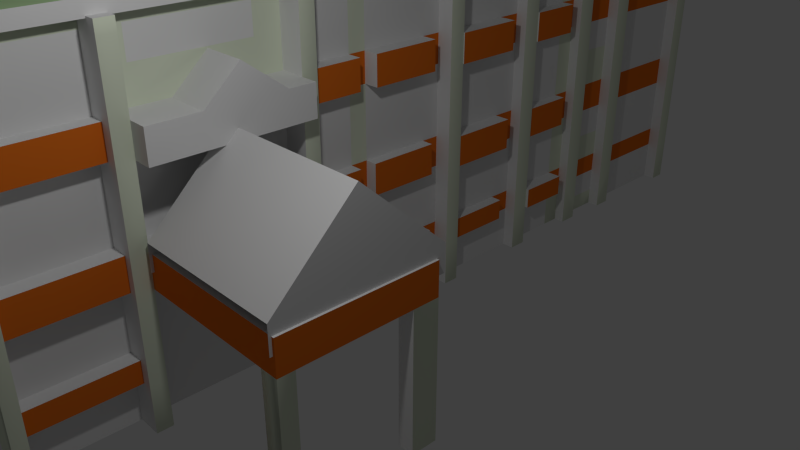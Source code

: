 # Source: agh.blend  (saved by Blender 2.76.0; exported with 4.5.12 LTS)
import bpy
from mathutils import Matrix  # noqa: F401  (used for matrix-valued properties, if any)

bpy.ops.wm.read_factory_settings(use_empty=True)
scene = bpy.context.scene
scene.name = 'Scene'

# ---- collections
col_collection_1 = bpy.data.collections.new('Collection 1'); scene.collection.children.link(col_collection_1)

# ---- materials (node trees are filled in below, after node groups)
mat_material = bpy.data.materials.new('Material')
mat_material.alpha_threshold = 0.0
mat_material.use_transparent_shadow = False
mat_material.roughness = 0.5
mat_material.line_color = (0.0, 0.0, 0.0, 1.0)
mat_dome2 = bpy.data.materials.new('dome2')
mat_dome2.alpha_threshold = 0.0
mat_dome2.use_transparent_shadow = False
mat_dome2.roughness = 0.5
mat_material_002 = bpy.data.materials.new('material.002')
mat_material_002.alpha_threshold = 0.0
mat_material_002.use_transparent_shadow = False
mat_material_002.roughness = 0.5
mat_material_002.line_color = (0.0, 0.0, 0.0, 1.0)
mat_agh = bpy.data.materials.new('agh')
mat_agh.alpha_threshold = 0.0
mat_agh.use_transparent_shadow = False
mat_agh.roughness = 0.5
mat_roof2 = bpy.data.materials.new('roof2')
mat_roof2.alpha_threshold = 0.0
mat_roof2.use_transparent_shadow = False
mat_roof2.roughness = 0.5
mat_roof3 = bpy.data.materials.new('roof3')
mat_roof3.alpha_threshold = 0.0
mat_roof3.use_transparent_shadow = False
mat_roof3.diffuse_color = (0.5603, 0.8, 0.4304, 1.0)
mat_roof3.roughness = 0.5
mat_material_1 = bpy.data.materials.new('material')
mat_material_1.alpha_threshold = 0.0
mat_material_1.use_transparent_shadow = False
mat_material_1.roughness = 0.5
mat_material_1.line_color = (0.0, 0.0, 0.0, 1.0)
mat_wall1 = bpy.data.materials.new('wall1')
mat_wall1.alpha_threshold = 0.0
mat_wall1.use_transparent_shadow = False
mat_wall1.diffuse_color = (0.8, 0.1746, 0.01597, 1.0)
mat_wall1.roughness = 0.5
mat_wall2 = bpy.data.materials.new('wall2')
mat_wall2.alpha_threshold = 0.0
mat_wall2.use_transparent_shadow = False
mat_wall2.diffuse_color = (0.7392, 0.8, 0.6398, 1.0)
mat_wall2.roughness = 0.5
mat_wall3 = bpy.data.materials.new('wall3')
mat_wall3.alpha_threshold = 0.0
mat_wall3.use_transparent_shadow = False
mat_wall3.roughness = 0.5
mat_win1 = bpy.data.materials.new('win1')
mat_win1.alpha_threshold = 0.0
mat_win1.use_transparent_shadow = False
mat_win1.roughness = 0.5
mat_win2 = bpy.data.materials.new('win2')
mat_win2.alpha_threshold = 0.0
mat_win2.use_transparent_shadow = False
mat_win2.roughness = 0.5
mat_win3 = bpy.data.materials.new('win3')
mat_win3.alpha_threshold = 0.0
mat_win3.use_transparent_shadow = False
mat_win3.roughness = 0.5
mat_door = bpy.data.materials.new('door')
mat_door.alpha_threshold = 0.0
mat_door.use_transparent_shadow = False
mat_door.roughness = 0.5
mat_win4 = bpy.data.materials.new('win4')
mat_win4.alpha_threshold = 0.0
mat_win4.use_transparent_shadow = False
mat_win4.roughness = 0.5
mat_win5 = bpy.data.materials.new('win5')
mat_win5.alpha_threshold = 0.0
mat_win5.use_transparent_shadow = False
mat_win5.roughness = 0.5
mat_dome1 = bpy.data.materials.new('dome1')
mat_dome1.alpha_threshold = 0.0
mat_dome1.use_transparent_shadow = False
mat_dome1.roughness = 0.5

# ---- material node trees

# ---- world
world_world = bpy.data.worlds.new('World'); scene.world = world_world
world_world.color = (0.05088, 0.05088, 0.05088)
world_world.use_sun_shadow = False
world_world.sun_shadow_jitter_overblur = 0.0
world_world.cycles.sampling_method = 'MANUAL'
world_world.cycles.sample_map_resolution = 256

# ---- cameras
cam_camera = bpy.data.cameras.new('Camera')
cam_camera.clip_end = 100.0
cam_camera.lens = 35.0
cam_camera.sensor_width = 32.0
cam_camera.sensor_height = 18.0
cam_camera.ortho_scale = 7.314
cam_camera.dof.focus_distance = 0.0
cam_camera.dof.aperture_fstop = 128.0

# ---- lights
light_lamp = bpy.data.lights.new('Lamp', 'POINT')
light_lamp.transmission_factor = 0.0
light_lamp.cutoff_distance = 30.0
light_lamp.energy = 100.0
light_lamp.shadow_buffer_clip_start = 1.001
light_lamp.shadow_soft_size = 0.1
light_lamp.shadow_maximum_resolution = 0.006
light_lamp.use_absolute_resolution = True
light_lamp.cycles.use_multiple_importance_sampling = False

# ---- meshes
me_cube_002 = bpy.data.meshes.new('Cube.002')
me_cube_002.from_pydata([(1.123, -0.6488, -0.01164), (2.379, -0.6488, -0.01164), (2.379, -0.4855, 0.4088), (1.123, -0.4855, 0.4088), (1.123, -0.311, -0.01164), (2.379, -0.311, -0.01164), (2.379, -0.6488, -0.1566), (1.123, -0.6488, -0.1566), (1.123, -0.4855, -0.1566), (2.379, -0.4855, -0.1566), (2.379, -0.311, -0.1566), (1.123, -0.311, -0.1566)], [], [(7, 0, 3, 4, 11, 8), (2, 1, 6, 9, 10, 5), (2, 3, 0, 1), (5, 4, 3, 2)])
me_cube_002.polygons.foreach_set('material_index', [1, 1, 1, 1])
_uv = me_cube_002.uv_layers.new(name='UVMap')
_uv.uv.foreach_set('vector', [0.7285, 0.4503, 0.7285, 0.3349, 0.8597, 0.0, 1.0, 0.3349, 1.0, 0.4503, 0.8597, 0.4503, 0.4261, 0.6645, -0.05929, 0.6929, -0.04255, 0.7024, 0.4913, 0.7017, 1.062, 0.701, 1.045, 0.6915, 1.032, 0.7348, 0.06888, 0.7485, 0.0625, 0.2652, 1.025, 0.2515, 0.07953, 0.3915, 0.8087, 0.4033, 0.7948, 0.5506, 0.06566, 0.5388])
me_cube_002.materials.append(mat_material)
me_cube_002.materials.append(mat_dome2)
me_cube_002.use_remesh_preserve_volume = False
me_cube_002.use_remesh_preserve_attributes = False
me_cube_002.use_mirror_vertex_groups = False
me_cube_002.update()
me_cube_001 = bpy.data.meshes.new('Cube.001')
me_cube_001.from_pydata([(1.0, 1.0, 1.0), (1.0, -1.0, 1.0), (-1.0, -1.0, 1.0), (-1.0, 1.0, 1.0), (1.0, -0.9718, 1.0), (-1.0, -0.9718, 1.0), (-1.0, -0.9345, 1.0), (1.0, -0.9345, 1.0), (-1.0, -0.7907, 1.0), (1.0, -0.7907, 1.0), (-1.0, -0.7511, 1.0), (1.0, -0.7511, 1.0), (-1.0, -0.7156, 1.0), (1.0, -0.7156, 1.0), (-1.0, -0.6806, 1.0), (1.0, -0.6806, 1.0), (-1.0, -0.377, 1.0), (1.0, -0.377, 1.0), (-1.0, -0.342, 1.0), (1.0, -0.342, 1.0), (-1.0, -0.2181, 1.0), (1.0, -0.2181, 1.0), (-1.0, -0.1765, 1.0), (1.0, -0.1765, 1.0), (-1.0, -0.02658, 1.0), (-1.0, 0.03369, 1.0), (-1.0, 0.07221, 1.0), (1.0, 0.07221, 1.0), (-1.0, 0.2368, 1.0), (1.0, 0.2368, 1.0), (-1.0, 0.2935, 1.0), (1.0, 0.2935, 1.0), (-1.0, 0.3374, 1.0), (1.0, 0.3374, 1.0), (-1.0, 0.4654, 1.0), (1.0, 0.4654, 1.0), (-1.0, 0.512, 1.0), (1.0, 0.512, 1.0), (-1.0, 0.5583, 1.0), (1.0, 0.5583, 1.0), (-1.0, 0.668, 1.202), (1.0, 0.668, 1.202), (-1.0, 0.7136, 1.0), (1.0, 0.7136, 1.0), (-1.0, 0.9593, 1.0), (1.0, 0.9593, 1.0), (1.0, 0.6387, 1.0), (-1.0, 0.6387, 1.0), (-1.0, -0.06436, 1.008), (1.0, -0.6084, 1.225), (-1.0, -0.6084, 1.225), (-1.0, -0.5312, 1.0), (1.0, -0.5312, 1.0), (-1.0, -0.4361, 1.0), (1.0, -0.4361, 1.0), (1.0, 1.0, 0.9224), (1.0, -1.0, 0.9224), (-1.0, -1.0, 0.9224), (-1.0, 1.0, 0.9224), (-1.0, -0.9718, 0.9224), (1.0, -0.9718, 0.9224), (1.0, -0.9345, 0.9224), (-1.0, -0.9345, 0.9224), (1.0, -0.7907, 0.9224), (-1.0, -0.7907, 0.9224), (1.0, -0.7511, 0.9224), (-1.0, -0.7511, 0.9224), (1.0, -0.7156, 0.9224), (-1.0, -0.7156, 0.9224), (1.0, -0.6806, 0.9224), (-1.0, -0.6806, 0.9224), (1.0, -0.377, 0.9224), (-1.0, -0.377, 0.9224), (1.0, -0.342, 0.9224), (-1.0, -0.342, 0.9224), (1.0, -0.2181, 0.9224), (-1.0, -0.2181, 0.9224), (1.0, -0.1765, 0.9224), (-1.0, -0.1765, 0.9224), (-1.0, -0.02658, 0.9224), (-1.0, 0.03369, 0.9224), (1.0, 0.07221, 0.9224), (-1.0, 0.07221, 0.9224), (1.0, 0.2368, 0.9224), (-1.0, 0.2368, 0.9224), (1.0, 0.2935, 0.9224), (-1.0, 0.2935, 0.9224), (1.0, 0.3374, 0.9224), (-1.0, 0.3374, 0.9224), (1.0, 0.4654, 0.9224), (-1.0, 0.4654, 0.9224), (1.0, 0.512, 0.9224), (-1.0, 0.512, 0.9224), (1.0, 0.5583, 0.9224), (-1.0, 0.5583, 0.9224), (1.0, 0.668, 0.9224), (-1.0, 0.668, 0.9224), (1.0, 0.7136, 0.9224), (-1.0, 0.7136, 0.9224), (1.0, 0.9593, 0.9224), (-1.0, 0.9593, 0.9224), (-1.0, 0.6387, 0.9224), (1.0, 0.6387, 0.9224), (-1.0, -0.06436, 0.9224), (-1.0, -0.6084, 0.9224), (1.0, -0.6084, 0.9224), (1.0, -0.5312, 0.9224), (-1.0, -0.5312, 0.9224), (1.0, -0.4361, 0.9224), (-1.0, -0.4361, 0.9224), (-0.9937, -0.1849, 1.069), (1.006, -0.1849, 1.069), (1.006, -0.0216, 1.49), (-0.9937, -0.0216, 1.49), (-0.9937, 0.1529, 1.069), (1.006, 0.1529, 1.069), (1.006, -0.1849, 0.9243), (-0.9937, -0.1849, 0.9243), (-0.9937, -0.0216, 0.9243), (1.006, -0.0216, 0.9243), (1.006, 0.1529, 0.9243), (-0.9937, 0.1529, 0.9243), (1.006, -0.1704, 0.9903), (1.006, 0.06679, 0.992), (1.006, 0.1269, 1.132), (1.006, -0.1602, 1.133)], [], [(4, 5, 2, 1), (56, 1, 2, 57), (117, 110, 113, 114, 121, 118), (7, 6, 5, 4), (9, 8, 6, 7), (11, 10, 8, 9), (13, 12, 10, 11), (15, 14, 12, 13), (49, 50, 14, 15), (19, 18, 16, 17), (21, 20, 18, 19), (29, 27, 81, 83, 85, 87, 89, 91, 93, 102, 95, 97, 99, 55, 0, 45, 43, 41, 46, 39, 37, 35, 33, 31), (23, 22, 20, 21), (29, 28, 26, 27), (31, 30, 28, 29), (33, 32, 30, 31), (35, 34, 32, 33), (37, 36, 34, 35), (39, 38, 36, 37), (46, 47, 38, 39), (43, 42, 40, 41), (45, 44, 42, 43), (0, 3, 44, 45), (112, 125, 124), (41, 40, 47, 46), (52, 51, 50, 49), (54, 53, 51, 52), (17, 16, 53, 54), (0, 55, 58, 3), (112, 113, 110, 111, 125), (44, 3, 58, 100, 98, 96, 101, 94, 92, 90, 88, 86, 84, 82, 80, 79, 103, 78, 76, 74, 72, 109, 107, 104, 70, 68, 66, 64, 62, 59, 57, 2, 5, 6, 8, 10, 12, 14, 50, 51, 53, 16, 18, 20, 22, 48, 24, 25, 26, 28, 30, 32, 34, 36, 38, 47, 40, 42), (115, 114, 113, 112, 124), (4, 1, 56, 60, 61, 63, 65, 67, 69, 105, 106, 108, 71, 73, 75, 77, 23, 21, 19, 17, 54, 52, 49, 15, 13, 11, 9, 7), (120, 123, 122, 116, 119), (124, 125, 111, 116, 122, 123, 120, 115)])
me_cube_001.polygons.foreach_set('material_index', [3, 2, 0, 3, 3, 3, 3, 3, 2, 3, 3, 2, 3, 3, 3, 3, 3, 3, 3, 3, 2, 3, 3, 2, 2, 2, 3, 3, 2, 2, 2, 2, 2, 2, 1])
_uv = me_cube_001.uv_layers.new(name='UVMap')
_uv.uv.foreach_set('vector', [0.0, 0.0, 1.0, 0.0, 1.0, 1.0, 0.0, 1.0, 0.9436, 0.2869, 0.9481, 0.4818, 0.1996, 0.6146, 0.1951, 0.4198, 0.5, 1.0, 0.933, 0.75, 0.933, 0.25, 0.5, 0.0, 0.06699, 0.25, 0.06699, 0.75, 0.0, 0.0, 1.0, 0.0, 1.0, 1.0, 0.0, 1.0, 0.0, 0.0, 1.0, 0.0, 1.0, 1.0, 0.0, 1.0, 0.0, 0.0, 1.0, 0.0, 1.0, 1.0, 0.0, 1.0, 0.0, 0.0, 1.0, 0.0, 1.0, 1.0, 0.0, 1.0, 0.0, 0.0, 1.0, 0.0, 1.0, 1.0, 0.0, 1.0, -0.004364, 0.7886, 0.9443, 0.7628, 0.9425, 0.336, -0.006155, 0.3619, 0.0, 0.0, 1.0, 0.0, 1.0, 1.0, 0.0, 1.0, 0.0, 0.0, 1.0, 0.0, 1.0, 1.0, 0.0, 1.0, -0.2816, 0.8421, -0.6182, 0.8421, -0.6182, 0.3326, -0.2816, 0.3326, -0.1656, 0.3326, -0.07593, 0.3326, 0.1859, 0.3326, 0.2812, 0.3326, 0.3759, 0.3326, 0.5403, 0.3326, 0.6001, 0.3326, 0.6933, 0.3326, 1.196, 0.3326, 1.279, 0.3326, 1.279, 0.8421, 1.196, 0.8421, 0.6933, 0.8421, 0.6001, 2.166, 0.5403, 0.8421, 0.3759, 0.8421, 0.2812, 0.8421, 0.1859, 0.8421, -0.07593, 0.8421, -0.1656, 0.8421, 0.0, 0.0, 1.0, 0.0, 1.0, 1.0, 0.0, 1.0, 0.0, 0.0, 1.0, 0.0, 1.0, 1.0, 0.0, 1.0, 0.0, 0.0, 1.0, 0.0, 1.0, 1.0, 0.0, 1.0, 0.0, 0.0, 1.0, 0.0, 1.0, 1.0, 0.0, 1.0, 0.0, 0.0, 1.0, 0.0, 1.0, 1.0, 0.0, 1.0, 0.0, 0.0, 1.0, 0.0, 1.0, 1.0, 0.0, 1.0, 0.0, 0.0, 1.0, 0.0, 1.0, 1.0, 0.0, 1.0, 0.0, 0.0, 1.0, 0.0, 1.0, 1.0, 0.0, 1.0, 1.04, 0.6349, -0.1357, 0.6544, -0.1396, 0.5161, 1.036, 0.4965, 0.0, 0.0, 1.0, 0.0, 1.0, 1.0, 0.0, 1.0, 0.0, 0.0, 1.0, 0.0, 1.0, 1.0, 0.0, 1.0, 1.013, 0.9756, 0.01387, 1.024, -0.01322, 0.02441, 0.9635, 0.6775, 0.2136, 0.673, 0.2146, 0.5981, 0.9645, 0.6026, 0.7964, 0.3654, 0.7964, 0.792, 0.2402, 0.792, 0.2402, 0.3654, 0.0, 0.0, 1.0, 0.0, 1.0, 1.0, 0.0, 1.0, 0.0, 0.0, 1.0, 0.0, 1.0, 1.0, 0.0, 1.0, 0.139, 0.8745, 0.1386, 0.5098, 0.8886, 0.4864, 0.889, 0.8511, 0.9739, 0.8667, 0.04547, 0.86, 0.04702, 0.4089, 0.9754, 0.4156, 0.9752, 0.484, 0.2032, 0.02036, 0.2032, 0.0, 0.2733, 0.0, 0.2733, 0.02036, 0.2733, 0.1432, 0.2733, 0.166, 0.2733, 0.1806, 0.2733, 0.2208, 0.2733, 0.244, 0.2733, 0.2673, 0.2733, 0.3313, 0.2733, 0.3532, 0.2733, 0.3816, 0.2733, 0.4639, 0.2733, 0.4832, 0.2733, 0.5133, 0.2733, 0.5322, 0.2733, 0.5883, 0.2733, 0.609, 0.2733, 0.671, 0.2733, 0.6885, 0.2733, 0.718, 0.2733, 0.7656, 0.2733, 0.8042, 0.2733, 0.8403, 0.2733, 0.8578, 0.2733, 0.8755, 0.2733, 0.8953, 0.2733, 0.9673, 0.2733, 0.9859, 0.2733, 1.0, 0.2032, 1.0, 0.2032, 0.9859, 0.2032, 0.9673, 0.2032, 0.8953, 0.2032, 0.8755, 0.2032, 0.8578, 0.2032, 0.8403, 0.0, 0.8042, 0.2032, 0.7656, 0.2032, 0.718, 0.2032, 0.6885, 0.2032, 0.671, 0.2032, 0.609, 0.2032, 0.5883, 0.1961, 0.5322, 0.2032, 0.5133, 0.2032, 0.4832, 0.2032, 0.4639, 0.2032, 0.3816, 0.2032, 0.3532, 0.2032, 0.3313, 0.2032, 0.2673, 0.2032, 0.244, 0.2032, 0.2208, 0.2032, 0.1806, 0.02118, 0.166, 0.2032, 0.1432, 0.1923, 0.1707, 0.9422, 0.2057, 0.938, 0.9212, 0.1881, 0.8861, 0.1917, 0.2772, -0.6935, 0.3601, -0.7793, 0.3601, -0.7793, -0.04417, -0.6935, -0.04417, -0.5798, -0.04417, -0.1417, -0.04417, -0.02097, -0.04417, 0.08711, -0.04417, 0.1939, -0.04417, 0.4138, -0.04417, 0.6488, -0.04417, 0.9386, -0.04417, 1.119, -0.04417, 1.225, -0.04417, 1.603, -0.04417, 1.729, -0.04417, 1.729, 0.3601, 1.603, 0.3601, 1.225, 0.3601, 1.119, 0.3601, 0.9386, 0.3601, 0.6488, 0.3601, 0.4138, 1.532, 0.1939, 0.3601, 0.08711, 0.3601, -0.02097, 0.3601, -0.1417, 0.3601, -0.5798, 0.3601, 1.0, 0.1689, 0.9388, 0.1259, 0.9404, 0.007236, 1.0, 0.0, 1.0, 0.08166, 0.9611, 0.8032, 0.0634, 0.8088, -0.01405, 0.4962, -0.01405, -0.2149, 0.03121, 0.1089, 0.7731, 0.1173, 1.042, -0.2149, 1.042, 0.4962])
me_cube_001.materials.append(mat_material_002)
me_cube_001.materials.append(mat_agh)
me_cube_001.materials.append(mat_roof2)
me_cube_001.materials.append(mat_roof3)
me_cube_001.use_remesh_preserve_volume = False
me_cube_001.use_remesh_preserve_attributes = False
me_cube_001.use_mirror_vertex_groups = False
me_cube_001.update()
me_cube = bpy.data.meshes.new('Cube')
me_cube.from_pydata([(1.0, 1.0, -1.0), (1.0, -1.0, -1.0), (-1.0, -1.0, -1.0), (-1.0, 1.0, -1.0), (1.0, 1.0, 0.8567), (1.0, -1.0, 0.8567), (-1.0, -1.0, 0.8567), (-1.0, 1.0, 0.8567), (1.0, 1.0, 0.5095), (1.0, -1.0, 0.5095), (-1.0, -1.0, 0.5095), (-1.0, 1.0, 0.5095), (1.0, 1.0, 0.3374), (1.0, -1.0, 0.3374), (-1.0, -1.0, 0.3374), (-1.0, 1.0, 0.3374), (1.0, 1.0, -0.08008), (1.0, -1.0, -0.08008), (-1.0, -1.0, -0.08008), (-1.0, 1.0, -0.08008), (1.0, 1.0, -0.2618), (1.0, -1.0, -0.2618), (-1.0, -1.0, -0.2618), (-1.0, 1.0, -0.2618), (1.0, -0.9718, -1.0), (-1.0, -0.9718, -1.0), (1.0, -0.9718, 0.8567), (1.0, -0.9718, 0.5095), (1.0, -0.9718, 0.3374), (1.0, -0.9718, -0.08008), (1.0, -0.9718, -0.2618), (-1.0, -0.9345, -1.0), (1.0, -0.9345, -1.0), (1.0, -0.9345, 0.8567), (1.0, -0.9345, 0.5095), (1.0, -0.9345, 0.3374), (1.0, -0.9345, -0.08008), (1.0, -0.9345, -0.2618), (-1.0, -0.7907, -1.0), (1.0, -0.7907, -1.0), (1.0, -0.7907, 0.8567), (1.0, -0.7907, 0.5095), (1.0, -0.7907, 0.3374), (1.0, -0.7907, -0.08008), (1.0, -0.7907, -0.2618), (-1.0, -0.7511, -1.0), (1.0, -0.7511, -1.0), (1.0, -0.7511, 0.8567), (1.0, -0.7511, 0.5095), (1.0, -0.7511, 0.3374), (1.0, -0.7511, -0.08008), (1.0, -0.7511, -0.2618), (-1.0, -0.7156, -1.0), (1.0, -0.7156, -1.0), (1.0, -0.7156, 0.8567), (1.0, -0.7156, 0.5095), (1.0, -0.7156, 0.3374), (1.0, -0.7156, -0.08008), (1.0, -0.7156, -0.2618), (-1.0, -0.6806, -1.0), (1.0, -0.6806, -1.0), (1.0, -0.6806, 0.8567), (1.0, -0.6806, 0.5095), (1.0, -0.6806, 0.3374), (1.0, -0.6806, -0.08008), (1.0, -0.6806, -0.2618), (-1.0, -0.377, -1.0), (1.0, -0.377, -1.0), (1.0, -0.377, 0.8567), (1.0, -0.377, 0.5095), (1.0, -0.377, 0.3374), (1.0, -0.377, -0.08008), (1.0, -0.377, -0.2618), (-1.0, -0.342, -1.0), (1.0, -0.342, -1.0), (1.0, -0.342, 0.8567), (1.0, -0.342, 0.5095), (1.0, -0.342, 0.3374), (1.0, -0.342, -0.08008), (1.0, -0.342, -0.2618), (-1.0, -0.2181, -1.0), (1.0, -0.2181, -1.0), (1.0, -0.2181, 0.8567), (1.0, -0.2181, 0.5095), (1.0, -0.2181, 0.3374), (1.0, -0.2181, -0.08008), (1.0, -0.2181, -0.2618), (-1.0, -0.1765, -1.0), (-1.0, -0.1765, 1.0), (1.0, -0.1765, -1.0), (1.0, -0.1765, 1.0), (1.0, -0.1765, 0.8567), (1.0, -0.1765, 0.5095), (1.0, -0.1765, 0.3374), (1.0, -0.1765, -0.08008), (1.0, -0.1765, -0.2618), (-1.0, -0.02658, -1.0), (-1.0, -0.02658, 1.0), (1.0, -0.02658, -1.0), (1.0, -0.02658, 1.0), (1.0, -0.02658, 0.8567), (1.0, -0.02658, 0.5095), (1.0, -0.02658, 0.3374), (1.0, -0.02658, -0.08008), (1.0, -0.02658, -0.2618), (-1.0, 0.03369, -1.0), (-1.0, 0.03369, 1.0), (1.0, 0.03369, -1.0), (1.0, 0.03369, 1.0), (1.0, 0.03369, 0.8567), (1.0, 0.03369, 0.5095), (1.0, 0.03369, 0.3374), (1.0, 0.03369, -0.08008), (1.0, 0.03369, -0.2618), (-1.0, 0.07221, -1.0), (-1.0, 0.07221, 1.0), (1.0, 0.07221, -1.0), (1.0, 0.07221, 1.0), (1.0, 0.07221, 0.8567), (1.0, 0.07221, 0.5095), (1.0, 0.07221, 0.3374), (1.0, 0.07221, -0.08008), (1.0, 0.07221, -0.2618), (-1.0, 0.2368, -1.0), (1.0, 0.2368, -1.0), (1.0, 0.2368, 0.8567), (1.0, 0.2368, 0.5095), (1.0, 0.2368, 0.3374), (1.0, 0.2368, -0.08008), (1.0, 0.2368, -0.2618), (-1.0, 0.2935, -1.0), (1.0, 0.2935, -1.0), (1.0, 0.2935, 0.8567), (1.0, 0.2935, 0.5095), (1.0, 0.2935, 0.3374), (1.0, 0.2935, -0.08008), (1.0, 0.2935, -0.2618), (-1.0, 0.3374, -1.0), (1.0, 0.3374, -1.0), (1.0, 0.3374, 0.8567), (1.0, 0.3374, 0.5095), (1.0, 0.3374, 0.3374), (1.0, 0.3374, -0.08008), (1.0, 0.3374, -0.2618), (-1.0, 0.4654, -1.0), (1.0, 0.4654, -1.0), (1.0, 0.4654, 0.8567), (1.0, 0.4654, 0.5095), (1.0, 0.4654, 0.3374), (1.0, 0.4654, -0.08008), (1.0, 0.4654, -0.2618), (-1.0, 0.512, -1.0), (1.0, 0.512, -1.0), (1.0, 0.512, 0.8567), (1.0, 0.512, 0.5095), (1.0, 0.512, 0.3374), (1.0, 0.512, -0.08008), (1.0, 0.512, -0.2618), (-1.0, 0.5583, -1.0), (1.0, 0.5583, -1.0), (1.0, 0.5583, 0.8567), (1.0, 0.5583, 0.5095), (1.0, 0.5583, 0.3374), (1.0, 0.5583, -0.08008), (1.0, 0.5583, -0.2618), (-1.0, 0.668, -1.0), (1.0, 0.668, -1.0), (1.0, 0.668, 0.8567), (1.0, 0.668, 0.5095), (1.0, 0.668, 0.3374), (1.0, 0.668, -0.08008), (1.0, 0.668, -0.2618), (-1.0, 0.7136, -1.0), (1.0, 0.7136, -1.0), (1.0, 0.7136, 0.8567), (1.0, 0.7136, 0.5095), (1.0, 0.7136, 0.3374), (1.0, 0.7136, -0.08008), (1.0, 0.7136, -0.2618), (-1.0, 0.9593, -1.0), (1.0, 0.9593, -1.0), (1.0, 0.9593, 0.8567), (1.0, 0.9593, 0.5095), (1.0, 0.9593, 0.3374), (1.0, 0.9593, -0.08008), (1.0, 0.9593, -0.2618), (1.0, 0.6387, -1.0), (1.0, 0.6387, 0.8567), (1.0, 0.6387, 0.5095), (1.0, 0.6387, 0.3374), (1.0, 0.6387, -0.08008), (1.0, 0.6387, -0.2618), (-1.0, 0.6387, -1.0), (1.0, -0.06436, -1.0), (1.0, -0.06436, 1.008), (1.0, -0.06436, 0.8567), (1.0, -0.06436, 0.5095), (1.0, -0.06436, 0.3374), (1.0, -0.06436, -0.08008), (1.0, -0.06436, -0.2618), (-1.0, -0.06436, -1.0), (-1.0, -0.06436, 1.008), (1.0, -0.6084, -1.0), (1.0, -0.6084, 0.8567), (1.0, -0.6084, 0.5095), (1.0, -0.6084, 0.3374), (1.0, -0.6084, -0.08008), (1.0, -0.6084, -0.2618), (-1.0, -0.6084, -1.0), (-1.0, -0.5312, -1.0), (1.0, -0.5312, -1.0), (1.0, -0.5312, 0.8567), (1.0, -0.5312, 0.6856), (1.0, -0.5312, 0.3374), (1.0, -0.5312, -0.08008), (1.0, -0.5312, -0.2618), (-1.0, -0.4361, -1.0), (1.0, -0.4361, -1.0), (1.0, -0.4361, 0.8567), (1.0, -0.4361, 0.5095), (1.0, -0.4361, 0.3374), (1.0, -0.4361, -0.08008), (1.0, -0.4361, -0.2618), (1.0, 1.0, -0.6173), (1.0, -1.0, -0.6173), (-1.0, -1.0, -0.6173), (-1.0, 1.0, -0.6173), (1.0, -0.9718, -0.6173), (1.0, -0.9345, -0.6173), (1.0, -0.7907, -0.6173), (1.0, -0.7511, -0.6173), (1.0, -0.7156, -0.6173), (1.0, -0.377, -0.6173), (1.0, -0.342, -0.6173), (1.0, -0.2181, -0.6173), (1.0, -0.1765, -0.6173), (1.0, -0.02658, -0.6173), (1.0, 0.03369, -0.6173), (1.0, 0.07221, -0.6173), (1.0, 0.2368, -0.6173), (1.0, 0.2935, -0.6173), (1.0, 0.3374, -0.6173), (1.0, 0.4654, -0.6173), (1.0, 0.512, -0.6173), (1.0, 0.5583, -0.6173), (1.0, 0.668, -0.6173), (1.0, 0.7136, -0.6173), (1.0, 0.9593, -0.6173), (1.0, 0.6387, -0.6173), (1.0, -0.06436, -0.6173), (1.0, -0.9718, -0.7432), (1.0, -0.9345, -0.7432), (1.0, -0.7907, -0.7432), (1.0, -0.7511, -0.7432), (1.0, -0.7156, -0.7432), (1.0, -0.377, -0.7432), (1.0, -0.342, -0.7432), (1.0, -0.2181, -0.7432), (1.0, -0.1765, -0.7432), (1.0, -0.02658, -0.7432), (1.0, 0.03369, -0.7432), (1.0, 0.07221, -0.7432), (1.0, 0.2368, -0.7432), (1.0, 0.2935, -0.7432), (1.0, 0.3374, -0.7432), (1.0, 0.4654, -0.7432), (1.0, 0.512, -0.7432), (1.0, 0.5583, -0.7432), (1.0, 0.668, -0.7432), (1.0, 0.7136, -0.7432), (1.0, 0.9593, -0.7432), (1.0, 0.6387, -0.7432), (1.0, -0.06436, -0.7432), (1.0, 1.0, -0.7432), (1.0, -1.0, -0.7432), (-1.0, -1.0, -0.7432), (-1.0, 1.0, -0.7432), (1.0, -0.7907, 0.6604), (1.0, -0.9345, 0.6638), (1.0, -0.7907, 0.1137), (1.0, -0.9345, 0.1178), (1.0, -0.7907, -0.4621), (1.0, -0.9345, -0.4573), (1.0, -0.7907, -0.9354), (1.0, -0.9345, -0.9329), (1.0, 0.5583, 0.6806), (1.0, 0.668, 0.6752), (1.0, 0.6387, 0.6767), (1.0, 0.6387, 0.1513), (1.0, 0.668, 0.1499), (1.0, 0.5583, 0.155), (1.0, 0.6387, -0.447), (1.0, 0.668, -0.4481), (1.0, 0.5583, -0.4438), (1.0, 0.668, -0.8964), (1.0, 0.5583, -0.8925), (1.0, 0.6387, -0.8953), (1.0, 1.0, 0.9224), (1.0, -1.0, 0.9224), (-1.0, -1.0, 0.9224), (-1.0, 1.0, 0.9224), (-1.0, -0.9718, 0.9224), (1.0, -0.9718, 0.9224), (1.0, -0.9345, 0.9224), (-1.0, -0.9345, 0.9224), (1.0, -0.7907, 0.9224), (-1.0, -0.7907, 0.9224), (1.0, -0.7511, 0.9224), (-1.0, -0.7511, 0.9224), (1.0, -0.7156, 0.9224), (-1.0, -0.7156, 0.9224), (1.0, -0.6806, 0.9224), (-1.0, -0.6806, 0.9224), (1.0, -0.377, 0.9224), (-1.0, -0.377, 0.9224), (1.0, -0.342, 0.9224), (-1.0, -0.342, 0.9224), (1.0, -0.2181, 0.9224), (-1.0, -0.2181, 0.9224), (1.0, -0.1765, 0.9224), (-1.0, -0.1765, 0.9224), (1.0, -0.02658, 0.9224), (-1.0, -0.02658, 0.9224), (1.0, 0.03369, 0.9224), (-1.0, 0.03369, 0.9224), (1.0, 0.07221, 0.9224), (-1.0, 0.07221, 0.9224), (1.0, 0.2368, 0.9224), (-1.0, 0.2368, 0.9224), (1.0, 0.2935, 0.9224), (-1.0, 0.2935, 0.9224), (1.0, 0.3374, 0.9224), (-1.0, 0.3374, 0.9224), (1.0, 0.4654, 0.9224), (-1.0, 0.4654, 0.9224), (1.0, 0.512, 0.9224), (-1.0, 0.512, 0.9224), (1.0, 0.5583, 0.9224), (-1.0, 0.5583, 0.9224), (1.0, 0.668, 0.9224), (-1.0, 0.668, 0.9224), (1.0, 0.7136, 0.9224), (-1.0, 0.7136, 0.9224), (1.0, 0.9593, 0.9224), (-1.0, 0.9593, 0.9224), (-1.0, 0.6387, 0.9224), (1.0, 0.6387, 0.9224), (-1.0, -0.06436, 0.9224), (1.0, -0.06436, 0.9224), (-1.0, -0.6084, 0.9224), (1.0, -0.6084, 0.9224), (1.0, -0.5312, 0.9224), (-1.0, -0.5312, 0.9224), (1.0, -0.4361, 0.9224), (-1.0, -0.4361, 0.9224), (1.078, -0.9718, -1.0), (1.078, -1.0, -1.0), (1.078, -1.0, 0.8567), (1.078, -0.9718, -0.7432), (1.078, -0.9718, -0.08008), (1.078, -0.9718, -0.2618), (1.078, -0.9718, 0.3374), (1.078, -0.9718, 0.5095), (1.078, -0.9718, 0.8567), (1.078, -0.9718, 0.9224), (1.078, -0.9718, -0.6173), (1.078, -1.0, 0.9224), (1.103, -0.7156, -1.0), (1.103, -0.7511, -1.0), (1.103, -0.7511, 0.9224), (1.103, -0.7511, 0.8567), (1.103, -0.7511, 0.5095), (1.103, -0.7511, 0.3374), (1.103, -0.7511, -0.08008), (1.103, -0.7511, -0.2618), (1.103, -0.7511, -0.7432), (1.103, -0.7156, -0.7432), (1.103, -0.7156, -0.08008), (1.103, -0.7156, -0.2618), (1.103, -0.7156, 0.3374), (1.103, -0.7156, 0.5095), (1.103, -0.7156, 0.8567), (1.103, -0.7156, 0.9224), (1.103, -0.7511, -0.6173), (1.103, -0.7156, -0.6173), (1.1, -0.9718, -0.7432), (1.1, -0.9718, -1.0), (1.1, -1.0, 0.8567), (1.1, -1.0, -1.0), (1.1, -0.9718, -0.08008), (1.1, -0.9718, -0.2618), (1.1, -0.9718, 0.3374), (1.1, -0.9718, 0.5095), (1.1, -0.9718, 0.8567), (1.1, -0.9718, 0.9224), (1.1, -0.9718, -0.6173), (1.1, -1.0, 0.9224), (1.189, -0.342, -1.0), (1.189, -0.377, -1.0), (1.189, -0.377, -0.7432), (1.189, -0.377, -0.08008), (1.189, -0.377, -0.2618), (1.189, -0.377, 0.3374), (1.189, -0.377, 0.5095), (1.189, -0.377, 0.8567), (1.189, -0.377, 0.9224), (1.189, -0.342, 0.9224), (1.189, -0.342, 0.8567), (1.189, -0.342, 0.5095), (1.189, -0.342, 0.3374), (1.189, -0.342, -0.08008), (1.189, -0.342, -0.2618), (1.189, -0.342, -0.7432), (1.189, -0.377, -0.6173), (1.189, -0.342, -0.6173), (1.174, -0.7511, -0.7432), (1.174, -0.7511, -1.0), (1.174, -0.7511, -0.08008), (1.174, -0.7511, -0.2618), (1.174, -0.7511, 0.3374), (1.174, -0.7511, 0.5095), (1.174, -0.7511, 0.8567), (1.174, -0.7511, 0.9224), (1.174, -0.7156, -1.0), (1.174, -0.7156, -0.7432), (1.174, -0.7156, -0.08008), (1.174, -0.7156, -0.2618), (1.174, -0.7156, 0.3374), (1.174, -0.7156, 0.5095), (1.174, -0.7156, 0.8567), (1.174, -0.7156, 0.9224), (1.174, -0.7511, -0.6173), (1.174, -0.7156, -0.6173), (1.177, -0.9718, -0.7432), (1.177, -0.9718, -1.0), (1.177, -1.0, -0.6173), (1.177, -1.0, -0.2618), (1.177, -1.0, -0.08008), (1.177, -1.0, 0.3374), (1.177, -1.0, 0.5095), (1.177, -1.0, 0.8567), (1.177, -1.0, -1.0), (1.177, -0.9718, -0.08008), (1.177, -0.9718, -0.2618), (1.177, -0.9718, 0.3374), (1.177, -0.9718, 0.5095), (1.177, -0.9718, 0.8567), (1.177, -0.9718, 0.9224), (1.177, -1.0, -0.7432), (1.177, -0.9718, -0.6173), (1.177, -1.0, 0.9224), (1.16, -0.9345, 0.5095), (1.16, -0.9718, 0.5095), (1.16, -0.9345, 0.3374), (1.16, -0.9718, 0.3374), (1.16, -0.7907, 0.5095), (1.16, -0.7907, 0.3374), (1.16, -0.7511, 0.5095), (1.16, -0.7511, 0.3374), (1.276, -0.9718, -0.7432), (1.276, -0.9718, -1.0), (1.276, -1.0, -0.6173), (1.276, -1.0, -0.2618), (1.276, -1.0, -0.08008), (1.276, -1.0, 0.3374), (1.276, -1.0, 0.5095), (1.276, -1.0, 0.8567), (1.276, -1.0, -1.0), (1.276, -0.9718, -0.08008), (1.276, -0.9718, -0.2618), (1.276, -0.9718, 0.3374), (1.276, -0.9718, 0.5095), (1.276, -0.9718, 0.8567), (1.276, -0.9718, 0.9224), (1.276, -1.0, -0.7432), (1.276, -0.9718, -0.6173), (1.276, -1.0, 0.9224), (1.281, -0.7511, -0.7432), (1.281, -0.7511, -1.0), (1.281, -0.7511, -0.08008), (1.281, -0.7511, -0.2618), (1.281, -0.7511, 0.3374), (1.281, -0.7511, 0.5095), (1.281, -0.7511, 0.8567), (1.281, -0.7511, 0.9224), (1.281, -0.7156, -1.0), (1.281, -0.7156, -0.7432), (1.281, -0.7156, -0.08008), (1.281, -0.7156, -0.2618), (1.281, -0.7156, 0.3374), (1.281, -0.7156, 0.5095), (1.281, -0.7156, 0.8567), (1.281, -0.7156, 0.9224), (1.281, -0.7511, -0.6173), (1.281, -0.7156, -0.6173), (1.289, -0.342, -1.0), (1.289, -0.377, -1.0), (1.289, -0.377, -0.7432), (1.289, -0.377, -0.08008), (1.289, -0.377, -0.2618), (1.289, -0.377, 0.5095), (1.289, -0.377, 0.3374), (1.289, -0.377, 0.9224), (1.289, -0.377, 0.8567), (1.289, -0.342, 0.9224), (1.289, -0.342, 0.8567), (1.289, -0.342, 0.5095), (1.289, -0.342, 0.3374), (1.289, -0.342, -0.08008), (1.289, -0.342, -0.2618), (1.289, -0.342, -0.7432), (1.289, -0.377, -0.6173), (1.289, -0.342, -0.6173), (1.197, -0.9345, -0.08008), (1.197, -0.9718, -0.08008), (1.197, -0.9345, -0.2618), (1.197, -0.9718, -0.2618), (1.197, -0.7907, -0.08008), (1.197, -0.7907, -0.2618), (1.197, -0.7511, -0.08008), (1.197, -0.7511, -0.2618), (1.175, -0.7511, -0.6173), (1.175, -0.7907, -0.6173), (1.175, -0.9345, -0.6173), (1.175, -0.9718, -0.6173), (1.175, -0.9718, -0.7432), (1.175, -0.7511, -0.7432), (1.175, -0.9345, -0.7432), (1.175, -0.7907, -0.7432), (1.0, -0.6084, 0.6938), (1.0, -0.4361, 0.6928), (1.0, -0.6806, 0.6942), (1.0, -0.5312, 0.6933), (1.492, -0.6806, 0.5095), (1.492, -0.7156, 0.5095), (1.492, -0.6806, 0.3374), (1.492, -0.7156, 0.3374), (1.492, -0.6084, 0.5095), (1.492, -0.6084, 0.3374), (1.492, -0.377, 0.5095), (1.492, -0.377, 0.3374), (1.492, -0.5312, 0.6856), (1.492, -0.5312, 0.3374), (1.492, -0.4361, 0.5095), (1.492, -0.4361, 0.3374), (3.056, -0.6806, -0.08008), (3.056, -0.7156, -0.08008), (3.056, -0.6806, -0.2618), (3.056, -0.7156, -0.2618), (3.056, -0.6084, -0.08008), (3.056, -0.6084, -0.2618), (3.056, -0.377, -0.08008), (3.056, -0.377, -0.2618), (3.056, -0.5312, -0.08008), (3.056, -0.5312, -0.2618), (3.056, -0.4361, -0.08008), (3.056, -0.4361, -0.2618), (2.858, -0.7156, -0.2618), (2.856, -0.6806, -0.2618), (2.872, -0.377, -0.2618), (2.874, -0.4361, -0.2618), (3.056, -0.6806, -1.059), (3.056, -0.7156, -1.059), (2.856, -0.6806, -1.059), (2.858, -0.7156, -1.059), (3.056, -0.377, -1.036), (3.056, -0.4361, -1.036), (2.874, -0.4361, -1.036), (2.872, -0.377, -1.036), (1.171, -0.2181, 0.5095), (1.171, -0.342, 0.5095), (1.171, -0.2181, 0.3374), (1.171, -0.342, 0.3374), (1.151, -0.2181, -0.08008), (1.151, -0.342, -0.08008), (1.151, -0.2181, -0.2618), (1.151, -0.342, -0.2618), (1.128, -0.2181, -0.6173), (1.128, -0.342, -0.6173), (1.128, -0.342, -0.7432), (1.128, -0.2181, -0.7432), (1.0, -0.01298, 0.5095), (1.0, -0.008207, -0.2618), (1.0, -0.01429, 0.8567), (1.0, -0.008088, -0.6173), (1.0, -0.009705, -0.08008), (1.0, -0.01454, 0.9224), (1.0, -0.01138, 0.3374), (1.0, -0.008252, -0.7432), (1.0, -0.005433, -1.0), (1.183, -0.06436, 0.5095), (1.183, -0.1765, 0.5095), (1.183, -0.06436, 0.3374), (1.183, -0.1765, 0.3374), (1.183, -0.01298, 0.5095), (1.183, -0.02658, 0.5095), (1.183, -0.01138, 0.3374), (1.183, -0.02658, 0.3374), (1.14, -0.06436, -0.08008), (1.14, -0.1765, -0.08008), (1.14, -0.06436, -0.2618), (1.14, -0.1765, -0.2618), (1.14, -0.009705, -0.08008), (1.14, -0.02658, -0.08008), (1.14, -0.008207, -0.2618), (1.14, -0.02658, -0.2618), (1.13, -0.02658, -0.6173), (1.13, -0.06436, -0.6173), (1.13, -0.008088, -0.6173), (1.13, -0.1765, -0.6173), (1.13, -0.1765, -0.7432), (1.13, -0.06436, -0.7432), (1.13, -0.008252, -0.7432), (1.13, -0.02658, -0.7432), (1.194, 0.07221, -1.0), (1.194, 0.03369, -1.0), (1.194, 0.03369, 0.9224), (1.194, 0.03369, 0.8567), (1.194, 0.03369, 0.5095), (1.194, 0.03369, 0.3374), (1.194, 0.03369, -0.08008), (1.194, 0.03369, -0.2618), (1.194, 0.03369, -0.7432), (1.194, 0.07221, -0.7432), (1.194, 0.07221, -0.08008), (1.194, 0.07221, -0.2618), (1.194, 0.07221, 0.3374), (1.194, 0.07221, 0.5095), (1.194, 0.07221, 0.8567), (1.194, 0.07221, 0.9224), (1.194, 0.03369, -0.6173), (1.194, 0.07221, -0.6173), (1.205, 0.2368, 0.5095), (1.205, 0.07221, 0.5095), (1.205, 0.2368, 0.3374), (1.205, 0.07221, 0.3374), (1.192, 0.2368, -0.08008), (1.192, 0.07221, -0.08008), (1.192, 0.2368, -0.2618), (1.192, 0.07221, -0.2618), (1.138, 0.2368, -0.6173), (1.138, 0.07221, -0.6173), (1.138, 0.07221, -0.7432), (1.138, 0.2368, -0.7432), (1.146, 0.3374, -1.0), (1.146, 0.2935, -1.0), (1.146, 0.2935, -0.7432), (1.146, 0.2935, -0.08008), (1.146, 0.2935, -0.2618), (1.146, 0.2935, 0.3374), (1.146, 0.2935, 0.5095), (1.146, 0.2935, 0.8567), (1.146, 0.2935, 0.9224), (1.146, 0.3374, 0.9224), (1.146, 0.3374, 0.8567), (1.146, 0.3374, 0.5095), (1.146, 0.3374, 0.3374), (1.146, 0.3374, -0.08008), (1.146, 0.3374, -0.2618), (1.146, 0.3374, -0.7432), (1.146, 0.2935, -0.6173), (1.146, 0.3374, -0.6173), (1.161, 0.4654, 0.5095), (1.161, 0.3374, 0.5095), (1.161, 0.4654, 0.3374), (1.161, 0.3374, 0.3374), (1.139, 0.4654, -0.08008), (1.139, 0.3374, -0.08008), (1.139, 0.4654, -0.2618), (1.139, 0.3374, -0.2618), (1.182, 0.4654, -0.6173), (1.182, 0.3374, -0.6173), (1.182, 0.3374, -0.7432), (1.182, 0.4654, -0.7432), (1.129, 0.5583, -1.0), (1.129, 0.512, -1.0), (1.129, 0.512, 0.9224), (1.129, 0.512, 0.8567), (1.129, 0.512, 0.5095), (1.129, 0.512, 0.3374), (1.129, 0.512, -0.08008), (1.129, 0.512, -0.2618), (1.129, 0.512, -0.7432), (1.129, 0.5583, -0.8925), (1.129, 0.5583, -0.08008), (1.129, 0.5583, -0.2618), (1.129, 0.5583, 0.155), (1.129, 0.5583, 0.5095), (1.129, 0.5583, 0.3374), (1.129, 0.5583, 0.6806), (1.129, 0.5583, 0.9224), (1.129, 0.5583, 0.8567), (1.129, 0.512, -0.6173), (1.129, 0.5583, -0.4438), (1.129, 0.5583, -0.6173), (1.129, 0.5583, -0.7432), (1.145, 0.7136, -1.0), (1.145, 0.668, -1.0), (1.145, 0.668, 0.9224), (1.145, 0.668, 0.8567), (1.145, 0.668, 0.6752), (1.145, 0.668, 0.5095), (1.145, 0.668, 0.3374), (1.145, 0.668, 0.1499), (1.145, 0.668, -0.08008), (1.145, 0.668, -0.2618), (1.145, 0.668, -0.8964), (1.145, 0.7136, -0.7432), (1.145, 0.7136, -0.08008), (1.145, 0.7136, -0.2618), (1.145, 0.7136, 0.3374), (1.145, 0.7136, 0.5095), (1.145, 0.7136, 0.8567), (1.145, 0.7136, 0.9224), (1.145, 0.668, -0.4481), (1.145, 0.668, -0.6173), (1.145, 0.7136, -0.6173), (1.145, 0.668, -0.7432), (1.152, 1.0, 0.5095), (1.152, 1.0, 0.8567), (1.152, 1.0, 0.3374), (1.152, 1.0, -0.08008), (1.152, 1.0, -0.2618), (1.152, 1.0, -0.6173), (1.152, 1.0, -1.0), (1.152, 0.9593, -1.0), (1.152, 0.9593, 0.9224), (1.152, 0.9593, 0.8567), (1.152, 0.9593, 0.5095), (1.152, 0.9593, 0.3374), (1.152, 0.9593, -0.08008), (1.152, 0.9593, -0.2618), (1.152, 0.9593, -0.7432), (1.152, 1.0, -0.7432), (1.152, 0.9593, -0.6173), (1.152, 1.0, 0.9224)], [], [(24, 1, 2, 25), (273, 0, 3, 276), (297, 4, 7, 300), (9, 5, 6, 10), (30, 29, 359, 360), (13, 9, 10, 14), (4, 8, 11, 7), (17, 13, 14, 18), (8, 12, 15, 11), (21, 17, 18, 22), (12, 16, 19, 15), (224, 21, 22, 225), (302, 298, 366, 364), (16, 20, 23, 19), (229, 228, 523, 522), (30, 37, 515, 516), (227, 250, 525, 524), (41, 34, 451, 455), (37, 44, 518, 515), (32, 24, 25, 31), (39, 32, 31, 38), (36, 29, 514, 513), (28, 35, 453, 454), (252, 253, 526, 528), (50, 43, 517, 519), (230, 229, 522, 521), (250, 251, 527, 525), (513, 514, 516, 515, 518, 520, 519, 517), (282, 37, 30, 227, 228, 229, 230, 51, 44, 281), (451, 452, 454, 453, 456, 458, 457, 455), (43, 36, 513, 517), (46, 39, 38, 45), (53, 46, 45, 52), (231, 58, 378, 384), (47, 48, 371, 370), (46, 53, 367, 368), (307, 47, 370, 369), (51, 230, 383, 374), (72, 71, 551, 552, 559), (529, 531, 61, 203, 211, 218, 68, 313, 353, 351, 350, 311, 309, 54, 55, 62, 204, 212, 219, 530, 532), (60, 53, 52, 59), (202, 60, 59, 208), (215, 222, 560, 556, 554), (71, 72, 401, 400), (67, 74, 397, 398), (233, 79, 411, 414), (78, 77, 409, 410), (77, 76, 408, 409), (74, 67, 66, 73), (81, 74, 73, 80), (83, 82, 75, 76), (83, 76, 570, 569), (85, 84, 77, 78), (86, 85, 573, 575), (234, 86, 79, 233), (235, 95, 86, 234), (95, 94, 85, 86), (94, 93, 84, 85), (93, 92, 83, 84), (110, 109, 323, 586, 583, 581), (89, 81, 80, 87), (581, 101, 595, 594), (112, 111, 587, 585), (272, 259, 613, 611), (272, 258, 89, 193, 98, 589, 588, 259), (94, 95, 601, 599), (321, 348, 319, 91, 195, 100, 583, 586), (193, 89, 87, 200, 96, 105, 107, 589, 98), (116, 107, 105, 114), (117, 115, 106, 108), (118, 325, 629, 628), (323, 109, 617, 616), (119, 118, 628, 627), (261, 238, 631, 623), (120, 119, 627, 626), (239, 129, 122, 238), (121, 122, 639, 637), (128, 127, 120, 121), (119, 120, 635, 633), (126, 125, 118, 119), (124, 116, 114, 123), (131, 124, 123, 130), (133, 132, 125, 126), (134, 133, 126, 127), (135, 134, 127, 128), (136, 135, 128, 129), (240, 136, 129, 239), (264, 241, 661, 659), (139, 331, 653, 654), (134, 135, 647, 649), (131, 138, 644, 645), (240, 263, 646, 660), (138, 131, 130, 137), (145, 138, 137, 144), (147, 146, 139, 140), (147, 140, 663, 662), (149, 148, 141, 142), (149, 142, 667, 666), (242, 150, 143, 241), (243, 157, 150, 242), (157, 156, 149, 150), (156, 155, 148, 149), (155, 154, 147, 148), (154, 153, 146, 147), (152, 145, 144, 151), (159, 152, 151, 158), (244, 293, 693, 694), (155, 156, 680, 679), (164, 163, 684, 685), (154, 155, 679, 678), (159, 295, 683, 674), (268, 245, 248, 244, 267, 271), (293, 291, 292, 171, 191, 164), (190, 163, 164, 191, 171, 170), (290, 288, 289, 169, 189, 162), (188, 161, 162, 189, 169, 168), (167, 339, 346, 337, 160, 187), (186, 159, 158, 192), (173, 166, 165, 172), (169, 289, 703, 702), (269, 246, 716, 707), (294, 166, 697, 706), (176, 175, 711, 710), (170, 171, 705, 704), (247, 185, 178, 246), (185, 184, 177, 178), (184, 183, 176, 177), (183, 182, 175, 176), (182, 181, 174, 175), (180, 173, 172, 179), (0, 180, 179, 3), (181, 182, 728, 727), (180, 0, 724, 725), (343, 181, 727, 726), (297, 343, 726, 735), (166, 186, 192, 165), (206, 64, 545, 549), (210, 202, 208, 209), (217, 210, 209, 216), (71, 221, 555, 551), (545, 546, 548, 547, 550, 554, 556, 552, 551, 555, 553, 549), (69, 68, 218, 530, 219), (67, 217, 216, 66), (296, 294, 268, 271, 267, 295), (185, 247, 734, 731), (270, 247, 246, 269), (177, 176, 710, 708), (157, 243, 692, 681), (266, 243, 242, 265), (242, 241, 671, 670), (133, 134, 649, 650), (263, 240, 239, 262), (239, 238, 641, 640), (107, 116, 614, 615), (258, 235, 234, 257), (256, 257, 580, 579), (79, 78, 410, 411), (54, 309, 382, 381), (253, 230, 521, 526), (228, 227, 524, 523), (526, 521, 522, 523, 524, 525, 527, 528), (274, 224, 225, 275), (20, 223, 226, 23), (1, 274, 275, 2), (374, 383, 431, 418), (255, 67, 398, 399), (81, 257, 256, 74), (89, 258, 257, 81), (194, 99, 108, 106, 97, 201), (627, 628, 629, 616, 617, 618, 619, 620, 621, 630, 622, 615, 614, 623, 631, 625, 624, 626), (124, 262, 261, 116), (131, 263, 262, 124), (138, 264, 659, 644), (145, 265, 264, 138), (152, 266, 265, 145), (687, 689, 691, 690, 676, 677, 678, 679, 680, 681, 692, 682, 675, 674, 683, 695, 694, 693, 685, 684, 686, 688), (711, 712, 713, 698, 699, 700, 701, 702, 703, 704, 705, 714, 715, 717, 706, 697, 696, 707, 716, 709, 708, 710), (180, 270, 269, 173), (718, 719, 735, 726, 727, 728, 729, 730, 731, 734, 732, 725, 724, 733, 723, 722, 721, 720), (223, 273, 276, 226), (278, 277, 40, 33), (280, 279, 42, 35), (282, 281, 44, 37), (284, 283, 252, 251), (287, 285, 161, 188, 168, 286), (288, 290, 163, 190, 170, 289), (291, 293, 244, 248, 245, 292), (296, 295, 159, 186, 166, 294), (287, 286, 167, 187, 160, 285), (247, 270, 732, 734), (181, 343, 341, 174), (175, 174, 712, 711), (163, 290, 686, 684), (153, 335, 333, 146), (146, 333, 331, 139), (661, 658, 657, 656, 655, 654, 653, 652, 651, 650, 649, 647, 648, 660, 646, 645, 644, 659), (132, 329, 327, 125), (125, 327, 325, 118), (109, 110, 618, 617), (101, 196, 590, 595), (82, 317, 315, 75), (402, 400, 498, 501), (53, 254, 376, 367), (48, 41, 455, 457), (35, 42, 456, 453), (49, 48, 457, 458), (14, 10, 6, 299, 301, 304, 306, 308, 310, 312, 349, 352, 354, 314, 316, 318, 320, 347, 322, 324, 326, 328, 330, 332, 334, 336, 338, 345, 340, 342, 344, 300, 7, 11, 15, 19, 23, 226, 276, 3, 179, 172, 165, 192, 158, 151, 144, 137, 130, 123, 114, 105, 96, 200, 87, 80, 73, 66, 216, 209, 208, 59, 52, 45, 38, 31, 25, 2, 275, 225, 22, 18), (5, 298, 299, 6), (227, 30, 360, 365), (92, 93, 593, 591), (199, 95, 235, 249, 236, 584, 582, 104), (201, 88, 90, 194), (325, 117, 108, 99, 194, 90, 319, 348, 321, 586, 323), (27, 26, 363, 362), (1, 24, 355, 356), (26, 302, 364, 363), (29, 28, 361, 359), (250, 227, 365, 358), (28, 27, 362, 361), (24, 250, 358, 355), (55, 54, 381, 380), (48, 49, 372, 371), (58, 57, 377, 378), (49, 50, 373, 372), (230, 253, 375, 383), (57, 56, 379, 377), (50, 51, 374, 373), (309, 307, 369, 382), (56, 55, 380, 379), (253, 46, 368, 375), (254, 231, 384, 376), (385, 395, 449, 433), (365, 360, 390, 395), (358, 365, 395, 385), (356, 355, 386, 388), (360, 359, 389, 390), (359, 361, 391, 389), (361, 362, 392, 391), (364, 366, 396, 394), (362, 363, 393, 392), (363, 364, 394, 393), (355, 358, 385, 386), (72, 232, 413, 401), (74, 256, 412, 397), (232, 255, 399, 413), (70, 71, 400, 402), (69, 70, 402, 403), (256, 233, 414, 412), (75, 315, 406, 407), (68, 69, 403, 404), (76, 75, 407, 408), (313, 68, 404, 405), (315, 313, 405, 406), (417, 418, 480, 479), (384, 378, 426, 432), (367, 376, 424, 423), (368, 367, 423, 416), (383, 375, 415, 431), (378, 377, 425, 426), (369, 370, 421, 422), (376, 384, 432, 424), (375, 368, 416, 415), (377, 379, 427, 425), (382, 369, 422, 430), (373, 374, 418, 417), (379, 380, 428, 427), (372, 373, 417, 419), (380, 381, 429, 428), (371, 372, 419, 420), (381, 382, 430, 429), (370, 371, 420, 421), (437, 436, 462, 463), (390, 389, 442, 443), (386, 385, 433, 434), (389, 391, 444, 442), (391, 392, 445, 444), (394, 396, 450, 447), (392, 393, 446, 445), (393, 394, 447, 446), (298, 5, 357, 387, 440, 450, 396, 366), (5, 9, 13, 17, 21, 224, 274, 1, 356, 388, 441, 448, 435, 436, 437, 438, 439, 440, 387, 357), (395, 390, 443, 449), (388, 386, 434, 441), (47, 307, 305, 303, 302, 26, 33, 40), (27, 28, 454, 452), (42, 49, 458, 456), (34, 27, 452, 451), (471, 472, 473, 476, 466, 465, 464, 463, 462, 461, 474, 467, 460, 459, 475, 469, 468, 470), (447, 450, 476, 473), (445, 446, 472, 471), (438, 437, 463, 464), (446, 447, 473, 472), (439, 438, 464, 465), (435, 448, 474, 461), (440, 439, 465, 466), (449, 443, 469, 475), (441, 434, 460, 467), (433, 449, 475, 459), (443, 442, 468, 469), (434, 433, 459, 460), (448, 441, 467, 474), (442, 444, 470, 468), (436, 435, 461, 462), (450, 440, 466, 476), (444, 445, 471, 470), (490, 491, 492, 484, 483, 482, 481, 479, 480, 493, 477, 478, 485, 486, 494, 488, 487, 489), (424, 432, 494, 486), (425, 427, 489, 487), (419, 417, 479, 481), (430, 422, 484, 492), (427, 428, 490, 489), (420, 419, 481, 482), (428, 429, 491, 490), (421, 420, 482, 483), (429, 430, 492, 491), (422, 421, 483, 484), (418, 431, 493, 480), (416, 423, 485, 478), (432, 426, 488, 494), (423, 424, 486, 485), (415, 416, 478, 477), (431, 415, 477, 493), (426, 425, 487, 488), (512, 509, 508, 507, 506, 505, 504, 502, 503, 500, 501, 498, 499, 511, 497, 496, 495, 510), (413, 399, 497, 511), (405, 404, 503, 502), (408, 407, 505, 506), (412, 414, 512, 510), (409, 408, 506, 507), (406, 405, 502, 504), (410, 409, 507, 508), (411, 410, 508, 509), (404, 403, 500, 503), (398, 397, 495, 496), (397, 412, 510, 495), (399, 398, 496, 497), (401, 413, 511, 499), (400, 401, 499, 498), (414, 411, 509, 512), (403, 402, 501, 500), (407, 406, 504, 505), (278, 33, 26, 27, 34, 41, 48, 47, 40, 277), (44, 51, 520, 518), (51, 50, 519, 520), (29, 30, 516, 514), (280, 35, 28, 29, 36, 43, 50, 49, 42, 279), (251, 252, 528, 527), (284, 251, 250, 24, 32, 39, 46, 253, 252, 283), (63, 56, 57, 64, 206, 214, 221, 71, 70, 220, 213, 205), (533, 534, 536, 535, 538, 542, 544, 540, 539, 543, 541, 537), (56, 63, 535, 536), (212, 204, 62, 55, 534, 533, 537, 541), (220, 70, 540, 544), (69, 219, 212, 541, 543, 539), (63, 205, 538, 535), (205, 213, 542, 538), (70, 69, 539, 540), (213, 220, 544, 542), (55, 56, 536, 534), (58, 65, 558, 557), (207, 215, 554, 550), (222, 72, 559, 560), (65, 207, 550, 547, 558), (57, 58, 557, 548, 546), (64, 57, 546, 545), (221, 214, 553, 555), (214, 206, 549, 553), (564, 563, 561, 562), (557, 558, 563, 564), (556, 560, 567, 566), (548, 557, 564, 562), (558, 547, 561, 563), (547, 548, 562, 561), (567, 568, 565, 566), (552, 556, 566, 565), (560, 559, 568, 567), (559, 552, 565, 568), (571, 569, 570, 572), (76, 77, 572, 570), (77, 84, 571, 572), (84, 83, 569, 571), (575, 573, 574, 576), (85, 78, 574, 573), (78, 79, 576, 574), (79, 86, 575, 576), (580, 577, 578, 579), (257, 234, 577, 580), (234, 233, 578, 577), (233, 256, 579, 578), (92, 91, 319, 317, 82, 83), (581, 587, 111, 110), (588, 589, 107, 260), (590, 591, 593, 592, 597, 596, 594, 595), (581, 583, 100, 195, 91, 92, 196, 101), (582, 584, 237, 113), (585, 587, 102, 197, 93, 94, 198, 103), (584, 588, 260, 237), (585, 582, 113, 112), (196, 92, 591, 590), (587, 581, 594, 596), (102, 587, 596, 597), (197, 102, 597, 592), (93, 197, 592, 593), (598, 599, 601, 600, 605, 604, 602, 603), (585, 103, 603, 602), (103, 198, 598, 603), (198, 94, 599, 598), (104, 582, 604, 605), (199, 104, 605, 600), (582, 585, 602, 604), (95, 199, 600, 601), (606, 607, 609, 610, 611, 613, 612, 608), (588, 584, 608, 612), (235, 258, 610, 609), (236, 249, 607, 606), (259, 588, 612, 613), (249, 235, 609, 607), (258, 272, 611, 610), (584, 236, 606, 608), (325, 323, 616, 629), (113, 237, 630, 621), (110, 111, 619, 618), (116, 261, 623, 614), (111, 112, 620, 619), (238, 122, 625, 631), (122, 121, 624, 625), (112, 113, 621, 620), (237, 260, 622, 630), (121, 120, 626, 624), (260, 107, 615, 622), (634, 632, 633, 635), (120, 127, 634, 635), (126, 119, 633, 632), (127, 126, 632, 634), (638, 636, 637, 639), (122, 129, 638, 639), (128, 121, 637, 636), (129, 128, 636, 638), (643, 640, 641, 642), (262, 239, 640, 643), (238, 261, 642, 641), (261, 262, 643, 642), (135, 136, 648, 647), (132, 133, 650, 651), (331, 329, 652, 653), (140, 139, 654, 655), (329, 132, 651, 652), (136, 240, 660, 648), (141, 140, 655, 656), (142, 141, 656, 657), (241, 143, 658, 661), (263, 131, 645, 646), (143, 142, 657, 658), (664, 662, 663, 665), (140, 141, 665, 663), (141, 148, 664, 665), (148, 147, 662, 664), (668, 666, 667, 669), (142, 143, 669, 667), (143, 150, 668, 669), (150, 149, 666, 668), (673, 670, 671, 672), (264, 265, 673, 672), (265, 242, 670, 673), (241, 264, 672, 671), (293, 164, 685, 693), (337, 335, 676, 690), (156, 157, 681, 680), (162, 161, 687, 688), (290, 162, 688, 686), (266, 152, 675, 682), (243, 266, 682, 692), (295, 267, 695, 683), (161, 285, 689, 687), (160, 337, 690, 691), (267, 244, 694, 695), (285, 160, 691, 689), (335, 153, 677, 676), (152, 159, 674, 675), (153, 154, 678, 677), (245, 268, 717, 715), (268, 294, 706, 717), (174, 341, 713, 712), (339, 167, 699, 698), (292, 245, 715, 714), (166, 173, 696, 697), (286, 168, 701, 700), (341, 339, 698, 713), (173, 269, 707, 696), (168, 169, 702, 701), (246, 178, 709, 716), (171, 292, 714, 705), (167, 286, 700, 699), (178, 177, 708, 709), (289, 170, 704, 703), (182, 183, 729, 728), (183, 184, 730, 729), (184, 185, 731, 730), (270, 180, 725, 732), (273, 223, 20, 16, 12, 8, 4, 297, 735, 719, 718, 720, 721, 722, 723, 733, 724, 0), (532, 530, 218, 211, 203, 61, 531, 529), (65, 58, 231, 254, 53, 60, 202, 210, 217, 67, 255, 232, 72, 222, 215, 207)])
me_cube.polygons.foreach_set('use_smooth', [0, 0, 1, 0, 0, 0, 0, 0, 0, 0, 0, 0, 0, 0, 0, 0, 0, 0, 0, 0, 0, 0, 0, 0, 0, 0, 0, 0, 0, 0, 0, 0, 0, 0, 0, 0, 0, 0, 0, 1, 0, 0, 0, 0, 0, 0, 0, 0, 0, 0, 0, 0, 0, 0, 0, 1, 0, 1, 0, 0, 0, 0, 0, 0, 0, 0, 1, 0, 0, 0, 0, 0, 0, 0, 0, 0, 0, 0, 0, 0, 0, 0, 0, 0, 0, 0, 0, 0, 0, 0, 0, 0, 0, 0, 0, 0, 0, 0, 0, 1, 0, 1, 0, 1, 0, 0, 0, 0, 0, 0, 0, 0, 0, 0, 0, 0, 1, 0, 0, 0, 0, 0, 0, 0, 0, 0, 0, 0, 0, 0, 0, 0, 0, 0, 0, 0, 0, 0, 0, 0, 0, 1, 0, 0, 0, 0, 0, 0, 0, 0, 0, 0, 0, 0, 0, 0, 0, 0, 0, 0, 0, 0, 0, 0, 0, 0, 0, 1, 0, 1, 0, 0, 0, 0, 1, 1, 1, 0, 1, 0, 0, 0, 0, 0, 1, 1, 1, 1, 0, 0, 1, 0, 0, 1, 1, 1, 1, 1, 0, 0, 1, 0, 0, 0, 0, 0, 0, 1, 0, 0, 0, 0, 0, 0, 0, 0, 0, 0, 0, 0, 0, 0, 0, 0, 0, 0, 0, 0, 0, 0, 0, 0, 0, 0, 0, 0, 0, 0, 0, 0, 0, 0, 0, 0, 0, 0, 0, 0, 0, 0, 0, 0, 0, 0, 0, 0, 0, 0, 0, 0, 0, 0, 0, 0, 0, 0, 0, 0, 0, 0, 0, 1, 0, 0, 0, 0, 0, 0, 0, 1, 1, 0, 0, 1, 0, 0, 0, 1, 0, 0, 1, 0, 1, 1, 1, 0, 0, 0, 0, 0, 1, 0, 1, 1, 0, 1, 0, 0, 0, 0, 0, 0, 0, 0, 0, 0, 0, 0, 0, 0, 0, 0, 0, 1, 0, 0, 0, 0, 0, 0, 0, 0, 0, 0, 0, 0, 0, 0, 0, 0, 0, 0, 0, 0, 0, 0, 0, 0, 1, 0, 0, 0, 0, 0, 0, 0, 0, 0, 0, 0, 0, 0, 0, 0, 0, 0, 0, 0, 0, 0, 1, 1, 1, 0, 1, 0, 1, 0, 0, 0, 0, 0, 0, 0, 0, 0, 0, 0, 0, 1, 0, 0, 0, 0, 0, 0, 0, 0, 0, 0, 0, 0, 0, 0, 0, 0, 0, 0, 0, 0, 0, 0, 0, 0, 0, 0, 0, 0, 0, 0, 0, 0, 0, 0, 0, 0, 0, 0, 0, 0, 0, 0, 0, 0, 0, 0, 0, 0, 0, 0, 0, 0, 0, 0, 0, 0, 0, 0, 0, 0, 0, 0, 0, 0, 0, 0, 0, 0, 0, 0, 0, 0, 0, 0, 0, 0, 0, 0, 0, 0, 0, 0, 0, 0, 0, 0, 0, 0, 0, 0, 0, 0, 0, 0, 0, 0, 0, 0, 0, 0, 0, 0, 0, 0, 0, 0, 0, 0, 0, 1, 0, 0])
me_cube.polygons.foreach_set('material_index', [0, 3, 2, 3, 0, 1, 3, 3, 1, 1, 3, 3, 0, 1, 0, 0, 0, 0, 0, 0, 0, 0, 0, 0, 0, 0, 0, 1, 3, 1, 0, 0, 0, 0, 0, 0, 0, 0, 1, 2, 0, 0, 0, 0, 0, 0, 0, 0, 0, 0, 8, 0, 8, 0, 8, 2, 1, 2, 1, 3, 0, 0, 3, 0, 9, 0, 2, 0, 0, 0, 0, 0, 0, 0, 0, 9, 0, 9, 0, 9, 0, 0, 3, 1, 3, 1, 3, 0, 0, 0, 0, 0, 0, 0, 8, 0, 8, 0, 8, 2, 1, 2, 1, 2, 0, 0, 0, 0, 0, 0, 0, 1, 4, 1, 4, 1, 2, 0, 0, 0, 0, 0, 0, 0, 3, 1, 3, 1, 3, 0, 0, 0, 0, 0, 0, 0, 10, 0, 0, 0, 1, 2, 0, 4, 0, 1, 0, 0, 1, 0, 0, 1, 0, 0, 1, 0, 0, 0, 0, 0, 1, 1, 3, 3, 0, 0, 8, 2, 0, 2, 9, 3, 0, 8, 2, 2, 2, 3, 2, 1, 5, 5, 5, 5, 2, 2, 2, 2, 4, 0, 2, 0, 0, 2, 2, 2, 2, 2, 0, 0, 2, 0, 0, 0, 0, 0, 3, 2, 0, 0, 9, 0, 0, 0, 0, 0, 0, 0, 0, 0, 0, 0, 0, 0, 0, 0, 0, 0, 0, 0, 0, 0, 0, 0, 0, 0, 0, 0, 0, 0, 0, 0, 0, 0, 0, 0, 0, 0, 0, 0, 0, 0, 0, 0, 0, 0, 0, 0, 0, 0, 0, 0, 0, 0, 0, 0, 0, 0, 0, 0, 0, 2, 0, 0, 0, 0, 0, 0, 0, 2, 2, 0, 0, 2, 0, 0, 0, 2, 0, 0, 2, 0, 2, 2, 2, 0, 0, 0, 0, 0, 2, 0, 2, 2, 0, 2, 0, 0, 0, 0, 0, 0, 0, 0, 0, 0, 0, 0, 0, 0, 0, 0, 0, 2, 0, 0, 0, 0, 0, 0, 0, 0, 0, 0, 0, 0, 0, 0, 0, 0, 0, 3, 0, 0, 0, 3, 0, 3, 10, 10, 0, 10, 0, 10, 0, 0, 0, 0, 0, 0, 0, 0, 0, 1, 0, 0, 0, 0, 0, 0, 2, 2, 2, 0, 2, 0, 2, 1, 0, 0, 0, 1, 0, 0, 0, 1, 0, 0, 0, 2, 1, 3, 1, 9, 3, 9, 1, 1, 0, 0, 0, 0, 0, 1, 0, 0, 0, 0, 0, 0, 0, 1, 0, 0, 0, 0, 0, 0, 0, 0, 0, 0, 0, 0, 0, 0, 0, 0, 0, 0, 1, 0, 0, 0, 1, 0, 0, 0, 1, 0, 0, 0, 0, 0, 0, 0, 0, 0, 0, 0, 0, 0, 0, 1, 0, 0, 0, 1, 0, 0, 0, 1, 0, 0, 0, 0, 0, 0, 0, 0, 0, 0, 0, 0, 0, 0, 0, 0, 0, 0, 0, 0, 0, 0, 0, 0, 0, 0, 0, 0, 0, 0, 0, 0, 0, 0, 0, 0, 0, 2, 6, 7])
_uv = me_cube.uv_layers.new(name='UVMap')
_uv.uv.foreach_set('vector', [0.0, 0.0, 1.0, 0.0, 1.0, 1.0, 0.0, 1.0, 0.2185, 0.7322, 0.2185, 0.4415, 0.9018, 0.4415, 0.9018, 0.7322, 0.0, 0.0, 1.0, 0.0, 1.0, 1.0, 0.0, 1.0, 0.1702, 0.7892, 0.1702, 0.3845, 0.8739, 0.3845, 0.8739, 0.7892, 0.0, 0.0, 1.0, 0.0, 1.0, 1.0, 0.0, 1.0, 0.0, 0.0, 1.0, 0.0, 1.0, 1.0, 0.0, 1.0, 0.08709, 0.8524, 0.08709, 0.4253, 0.8297, 0.4253, 0.8297, 0.8524, 0.8259, 0.1834, 0.8259, 0.6152, 0.2014, 0.6152, 0.2014, 0.1834, 0.0, 0.0, 1.0, 0.0, 1.0, 1.0, 0.0, 1.0, 0.0, 0.0, 1.0, 0.0, 1.0, 1.0, 0.0, 1.0, 0.8733, 0.3661, 0.8733, 0.7798, 0.2751, 0.7798, 0.2751, 0.3661, 0.1801, 0.6012, 0.1801, 0.2391, 0.7948, 0.2391, 0.7948, 0.6012, 0.0, 0.0, 1.0, 0.0, 1.0, 1.0, 0.0, 1.0, 0.0, 0.0, 1.0, 0.0, 1.0, 1.0, 0.0, 1.0, 0.0, 0.0, 1.0, 0.0, 1.0, 1.0, 0.0, 1.0, 0.0, 0.0, 1.0, 0.0, 1.0, 1.0, 0.0, 1.0, 0.0, 0.0, 1.0, 0.0, 1.0, 1.0, 0.0, 1.0, 0.0, 0.0, 1.0, 0.0, 1.0, 1.0, 0.0, 1.0, 0.0, 0.0, 1.0, 0.0, 1.0, 1.0, 0.0, 1.0, 0.0, 0.0, 1.0, 0.0, 1.0, 1.0, 0.0, 1.0, 0.0, 0.0, 1.0, 0.0, 1.0, 1.0, 0.0, 1.0, 0.0, 0.0, 1.0, 0.0, 1.0, 1.0, 0.0, 1.0, 0.0, 0.0, 1.0, 0.0, 1.0, 1.0, 0.0, 1.0, 0.0, 0.0, 1.0, 0.0, 1.0, 1.0, 0.0, 1.0, 0.0, 0.0, 1.0, 0.0, 1.0, 1.0, 0.0, 1.0, 0.0, 0.0, 1.0, 0.0, 1.0, 1.0, 0.0, 1.0, 0.0, 0.0, 1.0, 0.0, 1.0, 1.0, 0.0, 1.0, 0.5, 1.0, 0.8536, 0.8536, 1.0, 0.5, 0.8536, 0.1464, 0.5, 0.0, 0.1464, 0.1464, 0.0, 0.5, 0.1464, 0.8536, 0.2763, 0.4914, 0.2763, 1.076, 0.1593, 1.076, 0.1593, 0.01241, 0.2763, 0.01241, 0.7276, 0.01241, 0.8519, 0.01241, 0.8519, 1.076, 0.7276, 1.076, 0.7276, 0.4768, 0.5, 1.0, 0.8536, 0.8536, 1.0, 0.5, 0.8536, 0.1464, 0.5, 0.0, 0.1464, 0.1464, 0.0, 0.5, 0.1464, 0.8536, 0.0, 0.0, 1.0, 0.0, 1.0, 1.0, 0.0, 1.0, 0.0, 0.0, 1.0, 0.0, 1.0, 1.0, 0.0, 1.0, 0.0, 0.0, 1.0, 0.0, 1.0, 1.0, 0.0, 1.0, 0.0, 0.0, 1.0, 0.0, 1.0, 1.0, 0.0, 1.0, 0.0, 0.0, 1.0, 0.0, 1.0, 1.0, 0.0, 1.0, 0.0, 0.0, 1.0, 0.0, 1.0, 1.0, 0.0, 1.0, 0.0, 0.0, 1.0, 0.0, 1.0, 1.0, 0.0, 1.0, 0.0, 0.0, 1.0, 0.0, 1.0, 1.0, 0.0, 1.0, 0.5, 1.0, 0.9755, 0.6545, 0.7939, 0.09549, 0.2061, 0.09549, 0.02447, 0.6545, 0.5, 1.0, 0.6474, 0.9778, 0.7817, 0.9131, 0.8909, 0.8117, 0.9654, 0.6827, 0.9986, 0.5374, 0.9875, 0.3887, 0.933, 0.25, 0.8401, 0.1335, 0.7169, 0.04952, 0.5745, 0.005585, 0.4255, 0.005585, 0.2831, 0.04952, 0.1599, 0.1335, 0.06699, 0.25, 0.01254, 0.3887, 0.001398, 0.5374, 0.03456, 0.6827, 0.1091, 0.8117, 0.2183, 0.9131, 0.3526, 0.9778, 0.0, 0.0, 1.0, 0.0, 1.0, 1.0, 0.0, 1.0, 0.0, 0.0, 1.0, 0.0, 1.0, 1.0, 0.0, 1.0, 0.5, 1.0, 0.9755, 0.6545, 0.7939, 0.09549, 0.2061, 0.09549, 0.02447, 0.6545, 0.0, 0.0, 1.0, 0.0, 1.0, 1.0, 0.0, 1.0, 0.0, 0.0, 1.0, 0.0, 1.0, 1.0, 0.0, 1.0, 0.0, 0.0, 1.0, 0.0, 1.0, 1.0, 0.0, 1.0, 0.0, 0.0, 1.0, 0.0, 1.0, 1.0, 0.0, 1.0, 0.0, 0.0, 1.0, 0.0, 1.0, 1.0, 0.0, 1.0, 0.0, 0.0, 1.0, 0.0, 1.0, 1.0, 0.0, 1.0, 0.0, 0.0, 1.0, 0.0, 1.0, 1.0, 0.0, 1.0, 0.9798, -0.02105, 0.9798, 1.021, 0.0202, 1.021, 0.0202, -0.02105, 0.0, 0.0, 1.0, 0.0, 1.0, 1.0, 0.0, 1.0, 0.9798, -0.02105, 0.9798, 1.021, 0.0202, 1.021, 0.0202, -0.02105, 0.0, 0.0, 1.0, 0.0, 1.0, 1.0, 0.0, 1.0, 0.9798, -0.02105, 0.9798, 1.021, 0.0202, 1.021, 0.0202, -0.02105, 0.0, 0.0, 1.0, 0.0, 1.0, 1.0, 0.0, 1.0, 0.0, 0.0, 1.0, 0.0, 1.0, 1.0, 0.0, 1.0, 0.0, 0.0, 1.0, 0.0, 1.0, 1.0, 0.0, 1.0, 0.0, 0.0, 1.0, 0.0, 1.0, 1.0, 0.0, 1.0, 0.7568, 0.02914, 0.7568, 0.9078, 0.7568, 1.074, 0.6288, 1.074, 0.6295, 0.9078, 0.633, 0.02914, 0.0, 0.0, 1.0, 0.0, 1.0, 1.0, 0.0, 1.0, 0.0, 0.0, 1.0, 0.0, 1.0, 1.0, 0.0, 1.0, 0.7765, -0.07911, 0.7765, 1.183, 0.6336, 1.183, 0.6389, -0.07911, 0.0, 0.0, 1.0, 0.0, 1.0, 1.0, 0.0, 1.0, 0.6217, 0.9285, 0.08048, 0.9285, 0.08048, 0.08674, 0.6217, 0.08674, 0.804, 0.08674, 0.906, 0.08674, 0.8924, 0.9285, 0.804, 0.9285, 0.0, 0.0, 1.0, 0.0, 1.0, 1.0, 0.0, 1.0, 0.5, 1.0, 0.8536, 0.8536, 1.0, 0.5, 0.8536, 0.1464, 0.5, 0.0, 0.1464, 0.1464, 0.0, 0.5, 0.1464, 0.8536, 0.5, 1.0, 0.8214, 0.883, 0.9924, 0.5868, 0.933, 0.25, 0.671, 0.03015, 0.329, 0.03015, 0.06699, 0.25, 0.007596, 0.5868, 0.1786, 0.883, 0.0, 0.0, 1.0, 0.0, 1.0, 1.0, 0.0, 1.0, 0.0, 0.0, 1.0, 0.0, 1.0, 1.0, 0.0, 1.0, 0.0, 0.0, 1.0, 0.0, 1.0, 1.0, 0.0, 1.0, 0.0, 0.0, 1.0, 0.0, 1.0, 1.0, 0.0, 1.0, 0.0, 0.0, 1.0, 0.0, 1.0, 1.0, 0.0, 1.0, 0.0, 0.0, 1.0, 0.0, 1.0, 1.0, 0.0, 1.0, 0.0, 0.0, 1.0, 0.0, 1.0, 1.0, 0.0, 1.0, 0.9187, 0.008427, 0.9187, 0.9461, 0.0975, 0.9461, 0.0975, 0.008427, 0.0, 0.0, 1.0, 0.0, 1.0, 1.0, 0.0, 1.0, 0.9171, -0.0007011, 0.9171, 0.9557, 0.0551, 0.9557, 0.0551, -0.000701, 0.0, 0.0, 1.0, 0.0, 1.0, 1.0, 0.0, 1.0, 0.9469, 0.02038, 0.9469, 0.9584, 0.0231, 0.9584, 0.0231, 0.02038, 0.0, 0.0, 1.0, 0.0, 1.0, 1.0, 0.0, 1.0, 0.0, 0.0, 1.0, 0.0, 1.0, 1.0, 0.0, 1.0, 0.3295, 1.157, 0.3295, 0.1036, 0.5099, 0.1036, 0.5099, 1.157, 0.0, 0.0, 1.0, 0.0, 1.0, 1.0, 0.0, 1.0, 0.5799, 1.144, 0.5799, -0.03922, 0.7485, -0.03922, 0.7485, 1.144, 0.0, 0.0, 1.0, 0.0, 1.0, 1.0, 0.0, 1.0, 0.7908, -0.1233, 0.7908, 1.212, 0.5673, 1.212, 0.5673, -0.1233, 0.0, 0.0, 1.0, 0.0, 1.0, 1.0, 0.0, 1.0, 0.0, 0.0, 1.0, 0.0, 1.0, 1.0, 0.0, 1.0, 0.0, 0.0, 1.0, 0.0, 1.0, 1.0, 0.0, 1.0, 0.0, 0.0, 1.0, 0.0, 1.0, 1.0, 0.0, 1.0, 0.0, 0.0, 1.0, 0.0, 1.0, 1.0, 0.0, 1.0, 0.0, 0.0, 1.0, 0.0, 1.0, 1.0, 0.0, 1.0, 0.0, 0.0, 1.0, 0.0, 1.0, 1.0, 0.0, 1.0, 0.9798, -0.02105, 0.9798, 1.021, 0.0202, 1.021, 0.0202, -0.02105, 0.0, 0.0, 1.0, 0.0, 1.0, 1.0, 0.0, 1.0, 0.9798, -0.02105, 0.9798, 1.021, 0.0202, 1.021, 0.0202, -0.02105, 0.0, 0.0, 1.0, 0.0, 1.0, 1.0, 0.0, 1.0, 0.9798, -0.02105, 0.9798, 1.021, 0.0202, 1.021, 0.0202, -0.02105, 0.0, 0.0, 1.0, 0.0, 1.0, 1.0, 0.0, 1.0, 0.0, 0.0, 1.0, 0.0, 1.0, 1.0, 0.0, 1.0, 0.0, 0.0, 1.0, 0.0, 1.0, 1.0, 0.0, 1.0, 0.0, 0.0, 1.0, 0.0, 1.0, 1.0, 0.0, 1.0, 0.0, 0.0, 1.0, 0.0, 1.0, 1.0, 0.0, 1.0, 0.0, 0.0, 1.0, 0.0, 1.0, 1.0, 0.0, 1.0, 0.0, 0.0, 1.0, 0.0, 1.0, 1.0, 0.0, 1.0, 0.0, 0.0, 1.0, 0.0, 1.0, 1.0, 0.0, 1.0, 0.0, 0.0, 1.0, 0.0, 1.0, 1.0, 0.0, 1.0, 0.0, 0.0, 1.0, 0.0, 1.0, 1.0, 0.0, 1.0, 0.0, 0.0, 1.0, 0.0, 1.0, 1.0, 0.0, 1.0, 0.0, 0.0, 1.0, 0.0, 1.0, 1.0, 0.0, 1.0, 0.5, 1.0, 0.933, 0.75, 0.933, 0.25, 0.5, 0.0, 0.06699, 0.25, 0.06699, 0.75, 0.1078, 0.6083, 0.6487, 0.6022, 0.8457, 0.5999, 0.8457, 0.9591, 0.6487, 0.9591, 0.1078, 0.9591, 0.5, 1.0, 0.933, 0.75, 0.933, 0.25, 0.5, 0.0, 0.06699, 0.25, 0.06699, 0.75, 0.03591, 0.6021, 0.6368, 0.595, 0.8556, 0.5924, 0.8556, 0.9522, 0.6368, 0.9522, 0.03591, 0.9522, 0.5, 1.0, 0.933, 0.75, 0.933, 0.25, 0.5, 0.0, 0.06699, 0.25, 0.06699, 0.75, 0.5, 1.0, 0.933, 0.75, 0.933, 0.25, 0.5, 0.0, 0.06699, 0.25, 0.06699, 0.75, 0.0, 0.0, 1.0, 0.0, 1.0, 1.0, 0.0, 1.0, 0.0, 0.0, 1.0, 0.0, 1.0, 1.0, 0.0, 1.0, 0.0, 0.0, 1.0, 0.0, 1.0, 1.0, 0.0, 1.0, 0.0, 0.0, 1.0, 0.0, 1.0, 1.0, 0.0, 1.0, 0.0, 0.0, 1.0, 0.0, 1.0, 1.0, 0.0, 1.0, 0.0, 0.0, 1.0, 0.0, 1.0, 1.0, 0.0, 1.0, 0.0, 0.0, 1.0, 0.0, 1.0, 1.0, 0.0, 1.0, 0.6351, 0.1924, 0.6351, 0.8964, 0.125, 0.8964, 0.125, 0.1924, 0.0, 0.0, 1.0, 0.0, 1.0, 1.0, 0.0, 1.0, 0.4965, 0.1654, 0.4965, 0.9389, 0.01911, 0.9389, 0.01911, 0.1654, 0.0, 0.0, 1.0, 0.0, 1.0, 1.0, 0.0, 1.0, 0.1891, 0.8874, 0.1891, 0.1994, 0.6998, 0.1994, 0.6998, 0.8874, 0.0, 0.0, 1.0, 0.0, 1.0, 1.0, 0.0, 1.0, 0.0, 0.0, 1.0, 0.0, 1.0, 1.0, 0.0, 1.0, 0.0, 0.0, 1.0, 0.0, 1.0, 1.0, 0.0, 1.0, 0.0, 0.0, 1.0, 0.0, 1.0, 1.0, 0.0, 1.0, 0.0, 0.0, 1.0, 0.0, 1.0, 1.0, 0.0, 1.0, 0.0, 0.0, 1.0, 0.0, 1.0, 1.0, 0.0, 1.0, 0.0, 0.0, 1.0, 0.0, 1.0, 1.0, 0.0, 1.0, 0.0, 0.0, 1.0, 0.0, 1.0, 1.0, 0.0, 1.0, 0.0, 0.0, 1.0, 0.0, 1.0, 1.0, 0.0, 1.0, 0.0, 0.0, 1.0, 0.0, 1.0, 1.0, 0.0, 1.0, 0.0, 0.0, 1.0, 0.0, 1.0, 1.0, 0.0, 1.0, 0.5, 1.0, 0.75, 0.933, 0.933, 0.75, 1.0, 0.5, 0.933, 0.25, 0.75, 0.06699, 0.5, 0.0, 0.25, 0.06699, 0.06699, 0.25, 0.0, 0.5, 0.06699, 0.75, 0.25, 0.933, 0.5, 1.0, 0.9755, 0.6545, 0.7939, 0.09549, 0.2061, 0.09549, 0.02447, 0.6545, 0.0, 0.0, 1.0, 0.0, 1.0, 1.0, 0.0, 1.0, 0.6828, 0.6267, 0.8901, 0.6244, 0.8901, 0.9711, 0.6828, 0.9711, 0.1136, 0.9711, 0.1136, 0.6331, 0.0, 0.0, 1.0, 0.0, 1.0, 1.0, 0.0, 1.0, 0.0, 0.0, 1.0, 0.0, 1.0, 1.0, 0.0, 1.0, 0.0, 0.0, 1.0, 0.0, 1.0, 1.0, 0.0, 1.0, 0.0, 0.0, 1.0, 0.0, 1.0, 1.0, 0.0, 1.0, 0.0, 0.0, 1.0, 0.0, 1.0, 1.0, 0.0, 1.0, 0.0, 0.0, 1.0, 0.0, 1.0, 1.0, 0.0, 1.0, 0.0, 0.0, 1.0, 0.0, 1.0, 1.0, 0.0, 1.0, 0.0, 0.0, 1.0, 0.0, 1.0, 1.0, 0.0, 1.0, 0.0, 0.0, 1.0, 0.0, 1.0, 1.0, 0.0, 1.0, 0.0, 0.0, 1.0, 0.0, 1.0, 1.0, 0.0, 1.0, 0.0, 0.0, 1.0, 0.0, 1.0, 1.0, 0.0, 1.0, 0.0, 0.0, 1.0, 0.0, 1.0, 1.0, 0.0, 1.0, 0.0, 0.0, 1.0, 0.0, 1.0, 1.0, 0.0, 1.0, 0.0, 0.0, 1.0, 0.0, 1.0, 1.0, 0.0, 1.0, 0.0, 0.0, 1.0, 0.0, 1.0, 1.0, 0.0, 1.0, 0.0, 0.0, 1.0, 0.0, 1.0, 1.0, 0.0, 1.0, 0.5, 1.0, 0.8536, 0.8536, 1.0, 0.5, 0.8536, 0.1464, 0.5, 0.0, 0.1464, 0.1464, 0.0, 0.5, 0.1464, 0.8536, 0.0, 0.0, 1.0, 0.0, 1.0, 1.0, 0.0, 1.0, 0.162, 0.7777, 0.162, 0.4029, 0.7984, 0.4029, 0.7984, 0.7777, 0.8521, 0.3175, 0.8521, 0.62, 0.1412, 0.62, 0.1412, 0.3175, 0.0, 0.0, 1.0, 0.0, 1.0, 1.0, 0.0, 1.0, 0.0, 0.0, 1.0, 0.0, 1.0, 1.0, 0.0, 1.0, 0.9798, -0.02105, 0.9798, 1.021, 0.0202, 1.021, 0.0202, -0.02105, 0.0, 0.0, 1.0, 0.0, 1.0, 1.0, 0.0, 1.0, 0.5, 1.0, 0.933, 0.75, 0.933, 0.25, 0.5, 0.0, 0.06699, 0.25, 0.06699, 0.75, 0.5, 1.0, 0.671, 0.9698, 0.8214, 0.883, 0.933, 0.75, 0.9924, 0.5868, 0.9924, 0.4132, 0.933, 0.25, 0.8214, 0.117, 0.671, 0.03015, 0.5, 0.0, 0.329, 0.03015, 0.1786, 0.117, 0.06699, 0.25, 0.007596, 0.4132, 0.007596, 0.5868, 0.06699, 0.75, 0.1786, 0.883, 0.329, 0.9698, 0.9933, -0.002858, 0.9933, 0.9799, 0.02805, 0.9799, 0.02805, -0.002859, 0.3277, 1.128, 0.3277, 0.1102, 0.5634, 0.1102, 0.5634, 1.128, 0.0, 0.0, 1.0, 0.0, 1.0, 1.0, 0.0, 1.0, 0.9798, -0.02105, 0.9798, 1.021, 0.0202, 1.021, 0.0202, -0.02105, 0.0, 0.0, 1.0, 0.0, 1.0, 1.0, 0.0, 1.0, 0.5, 1.0, 0.6409, 0.9797, 0.7703, 0.9206, 0.8779, 0.8274, 0.9548, 0.7077, 0.9949, 0.5712, 0.9949, 0.4288, 0.9548, 0.2923, 0.8779, 0.1726, 0.7703, 0.07937, 0.6409, 0.02025, 0.5, 0.0, 0.3591, 0.02025, 0.2297, 0.07937, 0.1221, 0.1726, 0.04518, 0.2923, 0.005089, 0.4288, 0.005089, 0.5712, 0.04518, 0.7077, 0.1221, 0.8274, 0.2297, 0.9206, 0.3591, 0.9797, 0.5, 1.0, 0.6409, 0.9797, 0.7703, 0.9206, 0.8779, 0.8274, 0.9548, 0.7077, 0.9949, 0.5712, 0.9949, 0.4288, 0.9548, 0.2923, 0.8779, 0.1726, 0.7703, 0.07937, 0.6409, 0.02025, 0.5, 0.0, 0.3591, 0.02025, 0.2297, 0.07937, 0.1221, 0.1726, 0.04518, 0.2923, 0.005089, 0.4288, 0.005089, 0.5712, 0.04518, 0.7077, 0.1221, 0.8274, 0.2297, 0.9206, 0.3591, 0.9797, 0.8379, 0.3195, 0.8379, 0.7447, 0.4113, 0.7447, 0.4113, 0.3195, 0.5, 1.0, 0.671, 0.9698, 0.8214, 0.883, 0.933, 0.75, 0.9924, 0.5868, 0.9924, 0.4132, 0.933, 0.25, 0.8214, 0.117, 0.671, 0.03015, 0.5, 0.0, 0.329, 0.03015, 0.1786, 0.117, 0.06699, 0.25, 0.007596, 0.4132, 0.007596, 0.5868, 0.06699, 0.75, 0.1786, 0.883, 0.329, 0.9698, 0.0, 0.0, 1.0, 0.0, 1.0, 1.0, 0.0, 1.0, 0.03132, 0.05611, 0.9705, 0.04055, 0.9705, 0.927, 0.03132, 0.927, 0.9679, 1.03, 0.0345, 1.048, 0.0345, 0.04427, 0.9679, 0.04427, 1.007, 1.004, -0.005288, 1.028, -0.005287, 0.0523, 1.007, 0.0523, 0.04131, 0.08339, 0.9906, 0.07189, 0.9906, 0.9493, 0.04131, 0.9493, 0.5, 1.0, 0.933, 0.75, 0.933, 0.25, 0.5, 0.0, 0.06699, 0.25, 0.06699, 0.75, 0.5, 1.0, 0.933, 0.75, 0.933, 0.25, 0.5, 0.0, 0.06699, 0.25, 0.06699, 0.75, 0.5, 1.0, 0.933, 0.75, 0.933, 0.25, 0.5, 0.0, 0.06699, 0.25, 0.06699, 0.75, 0.5, 1.0, 0.933, 0.75, 0.933, 0.25, 0.5, 0.0, 0.06699, 0.25, 0.06699, 0.75, 0.6258, 0.5643, 0.8212, 0.5607, 0.8212, 1.01, 0.6258, 1.01, 0.08959, 1.01, 0.08959, 0.5741, 0.0, 0.0, 1.0, 0.0, 1.0, 1.0, 0.0, 1.0, 0.0, 0.0, 1.0, 0.0, 1.0, 1.0, 0.0, 1.0, 0.0, 0.0, 1.0, 0.0, 1.0, 1.0, 0.0, 1.0, 0.0, 0.0, 1.0, 0.0, 1.0, 1.0, 0.0, 1.0, 0.0, 0.0, 1.0, 0.0, 1.0, 1.0, 0.0, 1.0, 0.0, 0.0, 1.0, 0.0, 1.0, 1.0, 0.0, 1.0, 0.5, 1.0, 0.671, 0.9698, 0.8214, 0.883, 0.933, 0.75, 0.9924, 0.5868, 0.9924, 0.4132, 0.933, 0.25, 0.8214, 0.117, 0.671, 0.03015, 0.5, 0.0, 0.329, 0.03015, 0.1786, 0.117, 0.06699, 0.25, 0.007596, 0.4132, 0.007596, 0.5868, 0.06699, 0.75, 0.1786, 0.883, 0.329, 0.9698, 0.0, 0.0, 1.0, 0.0, 1.0, 1.0, 0.0, 1.0, 0.0, 0.0, 1.0, 0.0, 1.0, 1.0, 0.0, 1.0, 0.0, 0.0, 1.0, 0.0, 1.0, 1.0, 0.0, 1.0, 0.0, 0.0, 1.0, 0.0, 1.0, 1.0, 0.0, 1.0, 0.0, 0.0, 1.0, 0.0, 1.0, 1.0, 0.0, 1.0, 0.0, 0.0, 1.0, 0.0, 1.0, 1.0, 0.0, 1.0, 0.0, 0.0, 1.0, 0.0, 1.0, 1.0, 0.0, 1.0, 0.0, 0.0, 1.0, 0.0, 1.0, 1.0, 0.0, 1.0, 0.0, 0.0, 1.0, 0.0, 1.0, 1.0, 0.0, 1.0, 0.0, 0.0, 1.0, 0.0, 1.0, 1.0, 0.0, 1.0, 0.0616, -0.1994, 0.0616, -0.4194, 0.0616, -0.8629, 0.0616, -0.9469, 0.07247, -0.9469, 0.08686, -0.9469, 0.1423, -0.9469, 0.1576, -0.9469, 0.1713, -0.9469, 0.1848, -0.9469, 0.2126, -0.9469, 0.2424, -0.9469, 0.2791, -0.9469, 0.3019, -0.9469, 0.3153, -0.9469, 0.3631, -0.9469, 0.3792, -0.9469, 0.4224, -0.9469, 0.437, -0.9469, 0.4602, -0.9469, 0.4751, -0.9469, 0.5385, -0.9469, 0.5604, -0.9469, 0.5773, -0.9469, 0.6267, -0.9469, 0.6447, -0.9469, 0.6625, -0.9469, 0.6935, -0.9469, 0.7048, -0.9469, 0.7224, -0.9469, 0.8172, -0.9469, 0.8329, -0.9469, 0.8329, -0.8629, 0.8329, -0.4194, 0.8329, -0.1994, 0.8329, 0.334, 0.8329, 0.5662, 0.8329, 1.02, 0.8329, 1.181, 0.8329, 1.509, 0.8172, 1.509, 0.7224, 1.509, 0.7048, 1.509, 0.6935, 1.509, 0.6625, 1.509, 0.6447, 1.509, 0.6267, 1.509, 0.5773, 1.509, 0.5604, 1.509, 0.5385, 1.509, 0.4751, 1.509, 0.4602, 1.509, 0.437, 1.509, 0.4224, 1.509, 0.3792, 1.509, 0.3631, 1.509, 0.3153, 1.509, 0.3019, 1.509, 0.2791, 1.509, 0.2424, 1.509, 0.2126, 1.509, 0.1848, 1.509, 0.1713, 1.509, 0.1576, 1.509, 0.1423, 1.509, 0.08686, 1.509, 0.07247, 1.509, 0.0616, 1.509, 0.0616, 1.181, 0.0616, 1.02, 0.0616, 0.5662, 0.0616, 0.334, 0.0, 0.0, 1.0, 0.0, 1.0, 1.0, 0.0, 1.0, 0.0, 0.0, 1.0, 0.0, 1.0, 1.0, 0.0, 1.0, 0.0, 0.0, 1.0, 0.0, 1.0, 1.0, 0.0, 1.0, 0.6372, 0.9411, 0.05532, 0.9411, 0.05532, 0.0884, 0.6372, 0.0884, 0.8332, 0.0884, 0.9291, 0.0884, 0.9285, 0.9411, 0.8332, 0.9411, 0.0, 0.0, 1.0, 0.0, 1.0, 1.0, 0.0, 1.0, 0.5, 1.0, 0.7703, 0.9206, 0.9548, 0.7077, 0.9949, 0.4288, 0.8779, 0.1726, 0.6409, 0.02025, 0.3591, 0.02025, 0.1221, 0.1726, 0.005089, 0.4288, 0.04518, 0.7077, 0.2297, 0.9206, 0.0, 0.0, 1.0, 0.0, 1.0, 1.0, 0.0, 1.0, 0.0, 0.0, 1.0, 0.0, 1.0, 1.0, 0.0, 1.0, 0.0, 0.0, 1.0, 0.0, 1.0, 1.0, 0.0, 1.0, 0.0, 0.0, 1.0, 0.0, 1.0, 1.0, 0.0, 1.0, 0.0, 0.0, 1.0, 0.0, 1.0, 1.0, 0.0, 1.0, 0.0, 0.0, 1.0, 0.0, 1.0, 1.0, 0.0, 1.0, 0.0, 0.0, 1.0, 0.0, 1.0, 1.0, 0.0, 1.0, 0.0, 0.0, 1.0, 0.0, 1.0, 1.0, 0.0, 1.0, 0.0, 0.0, 1.0, 0.0, 1.0, 1.0, 0.0, 1.0, 0.0, 0.0, 1.0, 0.0, 1.0, 1.0, 0.0, 1.0, 0.0, 0.0, 1.0, 0.0, 1.0, 1.0, 0.0, 1.0, 0.0, 0.0, 1.0, 0.0, 1.0, 1.0, 0.0, 1.0, 0.0, 0.0, 1.0, 0.0, 1.0, 1.0, 0.0, 1.0, 0.0, 0.0, 1.0, 0.0, 1.0, 1.0, 0.0, 1.0, 0.0, 0.0, 1.0, 0.0, 1.0, 1.0, 0.0, 1.0, 0.0, 0.0, 1.0, 0.0, 1.0, 1.0, 0.0, 1.0, 0.0, 0.0, 1.0, 0.0, 1.0, 1.0, 0.0, 1.0, 0.0, 0.0, 1.0, 0.0, 1.0, 1.0, 0.0, 1.0, 0.0, 0.0, 1.0, 0.0, 1.0, 1.0, 0.0, 1.0, 0.0, 0.0, 1.0, 0.0, 1.0, 1.0, 0.0, 1.0, 0.0, 0.0, 1.0, 0.0, 1.0, 1.0, 0.0, 1.0, 0.0, 0.0, 1.0, 0.0, 1.0, 1.0, 0.0, 1.0, 0.0, 0.0, 1.0, 0.0, 1.0, 1.0, 0.0, 1.0, 0.0, 0.0, 1.0, 0.0, 1.0, 1.0, 0.0, 1.0, 0.0, 0.0, 1.0, 0.0, 1.0, 1.0, 0.0, 1.0, 0.0, 0.0, 1.0, 0.0, 1.0, 1.0, 0.0, 1.0, 0.0, 0.0, 1.0, 0.0, 1.0, 1.0, 0.0, 1.0, 0.0, 0.0, 1.0, 0.0, 1.0, 1.0, 0.0, 1.0, 0.0, 0.0, 1.0, 0.0, 1.0, 1.0, 0.0, 1.0, 0.0, 0.0, 1.0, 0.0, 1.0, 1.0, 0.0, 1.0, 0.0, 0.0, 1.0, 0.0, 1.0, 1.0, 0.0, 1.0, 0.0, 0.0, 1.0, 0.0, 1.0, 1.0, 0.0, 1.0, 0.0, 0.0, 1.0, 0.0, 1.0, 1.0, 0.0, 1.0, 0.0, 0.0, 1.0, 0.0, 1.0, 1.0, 0.0, 1.0, 0.0, 0.0, 1.0, 0.0, 1.0, 1.0, 0.0, 1.0, 0.0, 0.0, 1.0, 0.0, 1.0, 1.0, 0.0, 1.0, 0.0, 0.0, 1.0, 0.0, 1.0, 1.0, 0.0, 1.0, 0.0, 0.0, 1.0, 0.0, 1.0, 1.0, 0.0, 1.0, 0.0, 0.0, 1.0, 0.0, 1.0, 1.0, 0.0, 1.0, 0.0, 0.0, 1.0, 0.0, 1.0, 1.0, 0.0, 1.0, 0.0, 0.0, 1.0, 0.0, 1.0, 1.0, 0.0, 1.0, 0.0, 0.0, 1.0, 0.0, 1.0, 1.0, 0.0, 1.0, 0.0, 0.0, 1.0, 0.0, 1.0, 1.0, 0.0, 1.0, 0.0, 0.0, 1.0, 0.0, 1.0, 1.0, 0.0, 1.0, 0.0, 0.0, 1.0, 0.0, 1.0, 1.0, 0.0, 1.0, 0.0, 0.0, 1.0, 0.0, 1.0, 1.0, 0.0, 1.0, 0.0, 0.0, 1.0, 0.0, 1.0, 1.0, 0.0, 1.0, 0.0, 0.0, 1.0, 0.0, 1.0, 1.0, 0.0, 1.0, 0.0, 0.0, 1.0, 0.0, 1.0, 1.0, 0.0, 1.0, 0.0, 0.0, 1.0, 0.0, 1.0, 1.0, 0.0, 1.0, 0.0, 0.0, 1.0, 0.0, 1.0, 1.0, 0.0, 1.0, 0.0, 0.0, 1.0, 0.0, 1.0, 1.0, 0.0, 1.0, 0.0, 0.0, 1.0, 0.0, 1.0, 1.0, 0.0, 1.0, 0.0, 0.0, 1.0, 0.0, 1.0, 1.0, 0.0, 1.0, 0.0, 0.0, 1.0, 0.0, 1.0, 1.0, 0.0, 1.0, 0.0, 0.0, 1.0, 0.0, 1.0, 1.0, 0.0, 1.0, 0.0, 0.0, 1.0, 0.0, 1.0, 1.0, 0.0, 1.0, 0.0, 0.0, 1.0, 0.0, 1.0, 1.0, 0.0, 1.0, 0.0, 0.0, 1.0, 0.0, 1.0, 1.0, 0.0, 1.0, 0.0, 0.0, 1.0, 0.0, 1.0, 1.0, 0.0, 1.0, 0.0, 0.0, 1.0, 0.0, 1.0, 1.0, 0.0, 1.0, 0.0, 0.0, 1.0, 0.0, 1.0, 1.0, 0.0, 1.0, 0.0, 0.0, 1.0, 0.0, 1.0, 1.0, 0.0, 1.0, 0.0, 0.0, 1.0, 0.0, 1.0, 1.0, 0.0, 1.0, 0.0, 0.0, 1.0, 0.0, 1.0, 1.0, 0.0, 1.0, 0.0, 0.0, 1.0, 0.0, 1.0, 1.0, 0.0, 1.0, 0.5, 1.0, 0.8536, 0.8536, 1.0, 0.5, 0.8536, 0.1464, 0.5, 0.0, 0.1464, 0.1464, 0.0, 0.5, 0.1464, 0.8536, 0.5, 1.0, 0.6545, 0.9755, 0.7939, 0.9045, 0.9045, 0.7939, 0.9755, 0.6545, 1.0, 0.5, 0.9755, 0.3455, 0.9045, 0.2061, 0.7939, 0.09549, 0.6545, 0.02447, 0.5, 0.0, 0.3455, 0.02447, 0.2061, 0.09549, 0.09549, 0.2061, 0.02447, 0.3455, 0.0, 0.5, 0.02447, 0.6545, 0.09549, 0.7939, 0.2061, 0.9045, 0.3455, 0.9755, 0.0, 0.0, 1.0, 0.0, 1.0, 1.0, 0.0, 1.0, 0.0, 0.0, 1.0, 0.0, 1.0, 1.0, 0.0, 1.0, 0.5, 1.0, 0.8536, 0.8536, 1.0, 0.5, 0.8536, 0.1464, 0.5, 0.0, 0.1464, 0.1464, 0.0, 0.5, 0.1464, 0.8536, 0.0, 0.0, 1.0, 0.0, 1.0, 1.0, 0.0, 1.0, 0.0, 0.0, 1.0, 0.0, 1.0, 1.0, 0.0, 1.0, 0.0, 0.0, 1.0, 0.0, 1.0, 1.0, 0.0, 1.0, 0.5, 1.0, 0.671, 0.9698, 0.8214, 0.883, 0.933, 0.75, 0.9924, 0.5868, 0.9924, 0.4132, 0.933, 0.25, 0.8214, 0.117, 0.671, 0.03015, 0.5, 0.0, 0.329, 0.03015, 0.1786, 0.117, 0.06699, 0.25, 0.007596, 0.4132, 0.007596, 0.5868, 0.06699, 0.75, 0.1786, 0.883, 0.329, 0.9698, 0.0, 0.0, 1.0, 0.0, 1.0, 1.0, 0.0, 1.0, 0.0, 0.0, 1.0, 0.0, 1.0, 1.0, 0.0, 1.0, 0.0, 0.0, 1.0, 0.0, 1.0, 1.0, 0.0, 1.0, 0.0, 0.0, 1.0, 0.0, 1.0, 1.0, 0.0, 1.0, 0.0, 0.0, 1.0, 0.0, 1.0, 1.0, 0.0, 1.0, 0.0, 0.0, 1.0, 0.0, 1.0, 1.0, 0.0, 1.0, 0.0, 0.0, 1.0, 0.0, 1.0, 1.0, 0.0, 1.0, 0.0, 0.0, 1.0, 0.0, 1.0, 1.0, 0.0, 1.0, 0.0, 0.0, 1.0, 0.0, 1.0, 1.0, 0.0, 1.0, 0.0, 0.0, 1.0, 0.0, 1.0, 1.0, 0.0, 1.0, 0.0, 0.0, 1.0, 0.0, 1.0, 1.0, 0.0, 1.0, 0.0, 0.0, 1.0, 0.0, 1.0, 1.0, 0.0, 1.0, 0.0, 0.0, 1.0, 0.0, 1.0, 1.0, 0.0, 1.0, 0.0, 0.0, 1.0, 0.0, 1.0, 1.0, 0.0, 1.0, 0.0, 0.0, 1.0, 0.0, 1.0, 1.0, 0.0, 1.0, 0.0, 0.0, 1.0, 0.0, 1.0, 1.0, 0.0, 1.0, 0.0, 0.0, 1.0, 0.0, 1.0, 1.0, 0.0, 1.0, 0.5, 1.0, 0.671, 0.9698, 0.8214, 0.883, 0.933, 0.75, 0.9924, 0.5868, 0.9924, 0.4132, 0.933, 0.25, 0.8214, 0.117, 0.671, 0.03015, 0.5, 0.0, 0.329, 0.03015, 0.1786, 0.117, 0.06699, 0.25, 0.007596, 0.4132, 0.007596, 0.5868, 0.06699, 0.75, 0.1786, 0.883, 0.329, 0.9698, 0.0, 0.0, 1.0, 0.0, 1.0, 1.0, 0.0, 1.0, 0.0, 0.0, 1.0, 0.0, 1.0, 1.0, 0.0, 1.0, 0.0, 0.0, 1.0, 0.0, 1.0, 1.0, 0.0, 1.0, 0.0, 0.0, 1.0, 0.0, 1.0, 1.0, 0.0, 1.0, 0.0, 0.0, 1.0, 0.0, 1.0, 1.0, 0.0, 1.0, 0.0, 0.0, 1.0, 0.0, 1.0, 1.0, 0.0, 1.0, 0.0, 0.0, 1.0, 0.0, 1.0, 1.0, 0.0, 1.0, 0.0, 0.0, 1.0, 0.0, 1.0, 1.0, 0.0, 1.0, 0.0, 0.0, 1.0, 0.0, 1.0, 1.0, 0.0, 1.0, 0.0, 0.0, 1.0, 0.0, 1.0, 1.0, 0.0, 1.0, 0.0, 0.0, 1.0, 0.0, 1.0, 1.0, 0.0, 1.0, 0.0, 0.0, 1.0, 0.0, 1.0, 1.0, 0.0, 1.0, 0.0, 0.0, 1.0, 0.0, 1.0, 1.0, 0.0, 1.0, 0.0, 0.0, 1.0, 0.0, 1.0, 1.0, 0.0, 1.0, 0.0, 0.0, 1.0, 0.0, 1.0, 1.0, 0.0, 1.0, 0.0, 0.0, 1.0, 0.0, 1.0, 1.0, 0.0, 1.0, 0.0, 0.0, 1.0, 0.0, 1.0, 1.0, 0.0, 1.0, 0.5, 1.0, 0.671, 0.9698, 0.8214, 0.883, 0.933, 0.75, 0.9924, 0.5868, 0.9924, 0.4132, 0.933, 0.25, 0.8214, 0.117, 0.671, 0.03015, 0.5, 0.0, 0.329, 0.03015, 0.1786, 0.117, 0.06699, 0.25, 0.007596, 0.4132, 0.007596, 0.5868, 0.06699, 0.75, 0.1786, 0.883, 0.329, 0.9698, 0.0, 0.0, 1.0, 0.0, 1.0, 1.0, 0.0, 1.0, 0.0, 0.0, 1.0, 0.0, 1.0, 1.0, 0.0, 1.0, 0.0, 0.0, 1.0, 0.0, 1.0, 1.0, 0.0, 1.0, 0.0, 0.0, 1.0, 0.0, 1.0, 1.0, 0.0, 1.0, 0.0, 0.0, 1.0, 0.0, 1.0, 1.0, 0.0, 1.0, 0.0, 0.0, 1.0, 0.0, 1.0, 1.0, 0.0, 1.0, 0.0, 0.0, 1.0, 0.0, 1.0, 1.0, 0.0, 1.0, 0.0, 0.0, 1.0, 0.0, 1.0, 1.0, 0.0, 1.0, 0.0, 0.0, 1.0, 0.0, 1.0, 1.0, 0.0, 1.0, 0.0, 0.0, 1.0, 0.0, 1.0, 1.0, 0.0, 1.0, 0.0, 0.0, 1.0, 0.0, 1.0, 1.0, 0.0, 1.0, 0.0, 0.0, 1.0, 0.0, 1.0, 1.0, 0.0, 1.0, 0.0, 0.0, 1.0, 0.0, 1.0, 1.0, 0.0, 1.0, 0.0, 0.0, 1.0, 0.0, 1.0, 1.0, 0.0, 1.0, 0.0, 0.0, 1.0, 0.0, 1.0, 1.0, 0.0, 1.0, 0.0, 0.0, 1.0, 0.0, 1.0, 1.0, 0.0, 1.0, 0.0, 0.0, 1.0, 0.0, 1.0, 1.0, 0.0, 1.0, 0.3522, 0.4903, 0.3522, 1.022, 0.2444, 1.022, 0.2444, 0.06481, 0.3522, 0.06481, 0.768, 0.06481, 0.8825, 0.06481, 0.8825, 1.022, 0.768, 1.022, 0.768, 0.4808, 0.0, 0.0, 1.0, 0.0, 1.0, 1.0, 0.0, 1.0, 0.0, 0.0, 1.0, 0.0, 1.0, 1.0, 0.0, 1.0, 0.0, 0.0, 1.0, 0.0, 1.0, 1.0, 0.0, 1.0, 0.1168, 0.5235, 0.1168, 1.103, 0.01358, 1.103, 0.01358, 0.001402, 0.1168, 0.001402, 0.5147, 0.001402, 0.6243, 0.001402, 0.6243, 1.103, 0.5147, 1.103, 0.5147, 0.5126, 0.0, 0.0, 1.0, 0.0, 1.0, 1.0, 0.0, 1.0, 0.3425, 0.3732, 0.3425, 1.064, 0.2001, 1.064, 0.2001, 0.1289, 0.3425, 0.1289, 0.8913, 0.1289, 1.042, 0.1289, 1.042, 1.064, 0.8913, 1.064, 0.8913, 0.364, 0.5, 1.0, 0.75, 0.933, 0.933, 0.75, 1.0, 0.5, 0.933, 0.25, 0.75, 0.06699, 0.5, 0.0, 0.25, 0.06699, 0.06699, 0.25, 0.0, 0.5, 0.06699, 0.75, 0.25, 0.933, 0.8575, 0.6207, 0.958, 0.6207, 0.958, 0.8378, 0.8575, 0.8378, 0.6504, 0.8378, 0.4291, 0.8378, 0.1562, 0.8378, -0.01347, 0.8378, -0.01347, 0.6207, 0.1562, 0.6207, 0.4291, 0.3987, 0.6504, 0.6207, 0.0, 0.0, 1.0, 0.0, 1.0, 1.0, 0.0, 1.0, 0.05988, 0.7195, 0.06619, 0.4338, 0.06805, 0.3497, 0.06895, 0.3089, 0.8186, 0.3384, 0.8177, 0.3792, 0.8159, 0.4632, 0.8096, 0.7489, 0.0, 0.0, 1.0, 0.0, 1.0, 1.0, 0.0, 1.0, 0.8602, 0.4378, 0.8596, 0.5006, 0.8566, 0.8149, 0.1066, 0.8019, 0.1097, 0.4876, 0.1103, 0.4248, 0.0, 0.0, 1.0, 0.0, 1.0, 1.0, 0.0, 1.0, 0.0, 0.0, 1.0, 0.0, 1.0, 1.0, 0.0, 1.0, 0.0, 0.0, 1.0, 0.0, 1.0, 1.0, 0.0, 1.0, 0.0, 0.0, 1.0, 0.0, 1.0, 1.0, 0.0, 1.0, 0.0, 0.0, 1.0, 0.0, 1.0, 1.0, 0.0, 1.0, 0.0, 0.0, 1.0, 0.0, 1.0, 1.0, 0.0, 1.0, 0.0, 0.0, 1.0, 0.0, 1.0, 1.0, 0.0, 1.0, 0.0, 0.0, 1.0, 0.0, 1.0, 1.0, 0.0, 1.0, 0.5, 1.0, 0.9755, 0.6545, 0.7939, 0.09549, 0.2061, 0.09549, 0.02447, 0.6545, 0.5, 1.0, 0.9755, 0.6545, 0.7939, 0.09549, 0.2061, 0.09549, 0.02447, 0.6545, 0.0, 0.0, 1.0, 0.0, 1.0, 1.0, 0.0, 1.0, 0.0, 0.0, 1.0, 0.0, 1.0, 1.0, 0.0, 1.0, 0.0, 0.0, 1.0, 0.0, 1.0, 1.0, 0.0, 1.0, 0.0, 0.0, 1.0, 0.0, 1.0, 1.0, 0.0, 1.0, 0.0, 0.0, 1.0, 0.0, 1.0, 1.0, 0.0, 1.0, 0.0, 0.0, 1.0, 0.0, 1.0, 1.0, 0.0, 1.0, 0.0, 0.0, 1.0, 0.0, 1.0, 1.0, 0.0, 1.0, 0.0, 0.0, 1.0, 0.0, 1.0, 1.0, 0.0, 1.0, 0.0, 0.0, 1.0, 0.0, 1.0, 1.0, 0.0, 1.0, 0.0, 0.0, 1.0, 0.0, 1.0, 1.0, 0.0, 1.0, 0.0, 0.0, 1.0, 0.0, 1.0, 1.0, 0.0, 1.0, 0.0, 0.0, 1.0, 0.0, 1.0, 1.0, 0.0, 1.0, 0.0, 0.0, 1.0, 0.0, 1.0, 1.0, 0.0, 1.0, 0.0, 0.0, 1.0, 0.0, 1.0, 1.0, 0.0, 1.0, 0.0, 0.0, 1.0, 0.0, 1.0, 1.0, 0.0, 1.0, 0.0, 0.0, 1.0, 0.0, 1.0, 1.0, 0.0, 1.0, 0.0, 0.0, 1.0, 0.0, 1.0, 1.0, 0.0, 1.0, 0.0, 0.0, 1.0, 0.0, 1.0, 1.0, 0.0, 1.0, 0.0, 0.0, 1.0, 0.0, 1.0, 1.0, 0.0, 1.0, 0.0, 0.0, 1.0, 0.0, 1.0, 1.0, 0.0, 1.0, 0.0, 0.0, 1.0, 0.0, 1.0, 1.0, 0.0, 1.0, 0.0, 0.0, 1.0, 0.0, 1.0, 1.0, 0.0, 1.0, 0.0, 0.0, 1.0, 0.0, 1.0, 1.0, 0.0, 1.0, 0.0, 0.0, 1.0, 0.0, 1.0, 1.0, 0.0, 1.0, 0.0, 0.0, 1.0, 0.0, 1.0, 1.0, 0.0, 1.0, 0.5, 1.0, 0.933, 0.75, 0.933, 0.25, 0.5, 0.0, 0.06699, 0.25, 0.06699, 0.75, 0.0, 0.0, 1.0, 0.0, 1.0, 1.0, 0.0, 1.0, 0.3702, 1.134, 0.3821, 0.1035, 0.5467, 0.1035, 0.5467, 1.134, 0.5, 1.0, 0.8536, 0.8536, 1.0, 0.5, 0.8536, 0.1464, 0.5, 0.0, 0.1464, 0.1464, 0.0, 0.5, 0.1464, 0.8536, 0.9605, 0.03062, 0.9529, 0.9563, 0.8818, 0.9563, 0.6633, 0.9563, 0.01458, 0.9563, 0.01458, 0.03062, 0.6633, 0.03062, 0.8818, 0.03062, 0.3766, 1.085, 0.3769, 0.1776, 0.4887, 0.1776, 0.4887, 1.085, 0.9633, 0.04696, 0.9539, 0.9455, 0.8686, 0.9455, 0.6568, 0.9455, 0.02781, 0.9455, 0.02781, 0.04696, 0.6568, 0.04696, 0.8686, 0.04696, 0.0, 0.0, 1.0, 0.0, 1.0, 1.0, 0.0, 1.0, 0.0, 0.0, 1.0, 0.0, 1.0, 1.0, 0.0, 1.0, 0.0, 0.0, 1.0, 0.0, 1.0, 1.0, 0.0, 1.0, 0.0, 0.0, 1.0, 0.0, 1.0, 1.0, 0.0, 1.0, 0.0, 0.0, 1.0, 0.0, 1.0, 1.0, 0.0, 1.0, 0.0, 0.0, 1.0, 0.0, 1.0, 1.0, 0.0, 1.0, 0.0, 0.0, 1.0, 0.0, 1.0, 1.0, 0.0, 1.0, 0.5, 1.0, 0.8536, 0.8536, 1.0, 0.5, 0.8536, 0.1464, 0.5, 0.0, 0.1464, 0.1464, 0.0, 0.5, 0.1464, 0.8536, 0.0, 0.0, 1.0, 0.0, 1.0, 1.0, 0.0, 1.0, 0.0, 0.0, 1.0, 0.0, 1.0, 1.0, 0.0, 1.0, 0.0, 0.0, 1.0, 0.0, 1.0, 1.0, 0.0, 1.0, 0.0, 0.0, 1.0, 0.0, 1.0, 1.0, 0.0, 1.0, 0.0, 0.0, 1.0, 0.0, 1.0, 1.0, 0.0, 1.0, 0.0, 0.0, 1.0, 0.0, 1.0, 1.0, 0.0, 1.0, 0.0, 0.0, 1.0, 0.0, 1.0, 1.0, 0.0, 1.0, 0.5, 1.0, 0.8536, 0.8536, 1.0, 0.5, 0.8536, 0.1464, 0.5, 0.0, 0.1464, 0.1464, 0.0, 0.5, 0.1464, 0.8536, 0.0, 0.0, 1.0, 0.0, 1.0, 1.0, 0.0, 1.0, 0.0, 0.0, 1.0, 0.0, 1.0, 1.0, 0.0, 1.0, 0.0, 0.0, 1.0, 0.0, 1.0, 1.0, 0.0, 1.0, 0.0, 0.0, 1.0, 0.0, 1.0, 1.0, 0.0, 1.0, 0.0, 0.0, 1.0, 0.0, 1.0, 1.0, 0.0, 1.0, 0.0, 0.0, 1.0, 0.0, 1.0, 1.0, 0.0, 1.0, 0.0, 0.0, 1.0, 0.0, 1.0, 1.0, 0.0, 1.0, 0.0, 0.0, 1.0, 0.0, 1.0, 1.0, 0.0, 1.0, 0.0, 0.0, 1.0, 0.0, 1.0, 1.0, 0.0, 1.0, 0.0, 0.0, 1.0, 0.0, 1.0, 1.0, 0.0, 1.0, 0.0, 0.0, 1.0, 0.0, 1.0, 1.0, 0.0, 1.0, 0.0, 0.0, 1.0, 0.0, 1.0, 1.0, 0.0, 1.0, 0.0, 0.0, 1.0, 0.0, 1.0, 1.0, 0.0, 1.0, 0.0, 0.0, 1.0, 0.0, 1.0, 1.0, 0.0, 1.0, 0.0, 0.0, 1.0, 0.0, 1.0, 1.0, 0.0, 1.0, 0.0, 0.0, 1.0, 0.0, 1.0, 1.0, 0.0, 1.0, 0.0, 0.0, 1.0, 0.0, 1.0, 1.0, 0.0, 1.0, 0.0, 0.0, 1.0, 0.0, 1.0, 1.0, 0.0, 1.0, 0.0, 0.0, 1.0, 0.0, 1.0, 1.0, 0.0, 1.0, 0.0, 0.0, 1.0, 0.0, 1.0, 1.0, 0.0, 1.0, 0.0, 0.0, 1.0, 0.0, 1.0, 1.0, 0.0, 1.0, 0.0, 0.0, 1.0, 0.0, 1.0, 1.0, 0.0, 1.0, 0.0, 0.0, 1.0, 0.0, 1.0, 1.0, 0.0, 1.0, 0.0, 0.0, 1.0, 0.0, 1.0, 1.0, 0.0, 1.0, 0.0, 0.0, 1.0, 0.0, 1.0, 1.0, 0.0, 1.0, 0.0, 0.0, 1.0, 0.0, 1.0, 1.0, 0.0, 1.0, 0.0, 0.0, 1.0, 0.0, 1.0, 1.0, 0.0, 1.0, 0.0, 0.0, 1.0, 0.0, 1.0, 1.0, 0.0, 1.0, 0.0, 0.0, 1.0, 0.0, 1.0, 1.0, 0.0, 1.0, 0.0, 0.0, 1.0, 0.0, 1.0, 1.0, 0.0, 1.0, 0.0, 0.0, 1.0, 0.0, 1.0, 1.0, 0.0, 1.0, 0.0, 0.0, 1.0, 0.0, 1.0, 1.0, 0.0, 1.0, 0.0, 0.0, 1.0, 0.0, 1.0, 1.0, 0.0, 1.0, 0.0, 0.0, 1.0, 0.0, 1.0, 1.0, 0.0, 1.0, 0.0, 0.0, 1.0, 0.0, 1.0, 1.0, 0.0, 1.0, 0.0, 0.0, 1.0, 0.0, 1.0, 1.0, 0.0, 1.0, 0.0, 0.0, 1.0, 0.0, 1.0, 1.0, 0.0, 1.0, 0.0, 0.0, 1.0, 0.0, 1.0, 1.0, 0.0, 1.0, 0.0, 0.0, 1.0, 0.0, 1.0, 1.0, 0.0, 1.0, 0.0, 0.0, 1.0, 0.0, 1.0, 1.0, 0.0, 1.0, 0.0, 0.0, 1.0, 0.0, 1.0, 1.0, 0.0, 1.0, 0.0, 0.0, 1.0, 0.0, 1.0, 1.0, 0.0, 1.0, 0.0, 0.0, 1.0, 0.0, 1.0, 1.0, 0.0, 1.0, 0.0, 0.0, 1.0, 0.0, 1.0, 1.0, 0.0, 1.0, 0.0, 0.0, 1.0, 0.0, 1.0, 1.0, 0.0, 1.0, 0.0, 0.0, 1.0, 0.0, 1.0, 1.0, 0.0, 1.0, 0.0, 0.0, 1.0, 0.0, 1.0, 1.0, 0.0, 1.0, 0.0, 0.0, 1.0, 0.0, 1.0, 1.0, 0.0, 1.0, 0.0, 0.0, 1.0, 0.0, 1.0, 1.0, 0.0, 1.0, 0.0, 0.0, 1.0, 0.0, 1.0, 1.0, 0.0, 1.0, 0.0, 0.0, 1.0, 0.0, 1.0, 1.0, 0.0, 1.0, 0.0, 0.0, 1.0, 0.0, 1.0, 1.0, 0.0, 1.0, 0.0, 0.0, 1.0, 0.0, 1.0, 1.0, 0.0, 1.0, 0.0, 0.0, 1.0, 0.0, 1.0, 1.0, 0.0, 1.0, 0.0, 0.0, 1.0, 0.0, 1.0, 1.0, 0.0, 1.0, 0.0, 0.0, 1.0, 0.0, 1.0, 1.0, 0.0, 1.0, 0.0, 0.0, 1.0, 0.0, 1.0, 1.0, 0.0, 1.0, 0.0, 0.0, 1.0, 0.0, 1.0, 1.0, 0.0, 1.0, 0.0, 0.0, 1.0, 0.0, 1.0, 1.0, 0.0, 1.0, 0.0, 0.0, 1.0, 0.0, 1.0, 1.0, 0.0, 1.0, 0.0, 0.0, 1.0, 0.0, 1.0, 1.0, 0.0, 1.0, 0.0, 0.0, 1.0, 0.0, 1.0, 1.0, 0.0, 1.0, 0.0, 0.0, 1.0, 0.0, 1.0, 1.0, 0.0, 1.0, 0.0, 0.0, 1.0, 0.0, 1.0, 1.0, 0.0, 1.0, 0.0, 0.0, 1.0, 0.0, 1.0, 1.0, 0.0, 1.0, 0.0, 0.0, 1.0, 0.0, 1.0, 1.0, 0.0, 1.0, 0.0, 0.0, 1.0, 0.0, 1.0, 1.0, 0.0, 1.0, 0.0, 0.0, 1.0, 0.0, 1.0, 1.0, 0.0, 1.0, 0.0, 0.0, 1.0, 0.0, 1.0, 1.0, 0.0, 1.0, 0.0, 0.0, 1.0, 0.0, 1.0, 1.0, 0.0, 1.0, 0.0, 0.0, 1.0, 0.0, 1.0, 1.0, 0.0, 1.0, 0.0, 0.0, 1.0, 0.0, 1.0, 1.0, 0.0, 1.0, 0.0, 0.0, 1.0, 0.0, 1.0, 1.0, 0.0, 1.0, 0.0, 0.0, 1.0, 0.0, 1.0, 1.0, 0.0, 1.0, 0.0, 0.0, 1.0, 0.0, 1.0, 1.0, 0.0, 1.0, 0.0, 0.0, 1.0, 0.0, 1.0, 1.0, 0.0, 1.0, 0.0, 0.0, 1.0, 0.0, 1.0, 1.0, 0.0, 1.0, 0.0, 0.0, 1.0, 0.0, 1.0, 1.0, 0.0, 1.0, 0.0, 0.0, 1.0, 0.0, 1.0, 1.0, 0.0, 1.0, 0.0, 0.0, 1.0, 0.0, 1.0, 1.0, 0.0, 1.0, 0.0, 0.0, 1.0, 0.0, 1.0, 1.0, 0.0, 1.0, 0.0, 0.0, 1.0, 0.0, 1.0, 1.0, 0.0, 1.0, 0.0, 0.0, 1.0, 0.0, 1.0, 1.0, 0.0, 1.0, 0.0, 0.0, 1.0, 0.0, 1.0, 1.0, 0.0, 1.0, 0.0, 0.0, 1.0, 0.0, 1.0, 1.0, 0.0, 1.0, 0.0, 0.0, 1.0, 0.0, 1.0, 1.0, 0.0, 1.0, 0.0, 0.0, 1.0, 0.0, 1.0, 1.0, 0.0, 1.0, 0.5, 1.0, 0.671, 0.9698, 0.8214, 0.883, 0.933, 0.75, 0.9924, 0.5868, 0.9924, 0.4132, 0.933, 0.25, 0.8214, 0.117, 0.671, 0.03015, 0.5, 0.0, 0.329, 0.03015, 0.1786, 0.117, 0.06699, 0.25, 0.007596, 0.4132, 0.007596, 0.5868, 0.06699, 0.75, 0.1786, 0.883, 0.329, 0.9698, -0.3801, -1.874, 1.363, -1.874, 1.363, 2.903, 1.363, 2.903, 1.363, 2.903, -0.3801, 2.903, -0.3801, -1.874, -0.3801, -1.874, 0.7206, 2.98e-08, 0.7782, 0.0, 0.7782, 0.4816, 0.7782, 0.6521, 0.7782, 1.0, 0.7206, 1.0, 0.602, 1.0, 0.4753, 1.0, 0.319, 1.0, 0.2218, 1.0, 0.2218, 0.6521, 0.2218, 0.4816, 0.2218, 1.49e-07, 0.319, 1.49e-07, 0.4753, 1.192e-07, 0.602, 8.941e-08])
me_cube.materials.append(mat_material_1)
me_cube.materials.append(mat_wall1)
me_cube.materials.append(mat_wall2)
me_cube.materials.append(mat_wall3)
me_cube.materials.append(mat_win1)
me_cube.materials.append(mat_win2)
me_cube.materials.append(mat_win3)
me_cube.materials.append(mat_door)
me_cube.materials.append(mat_win4)
me_cube.materials.append(mat_win5)
me_cube.materials.append(mat_dome1)
me_cube.use_remesh_preserve_volume = False
me_cube.use_remesh_preserve_attributes = False
me_cube.use_mirror_vertex_groups = False
me_cube.update()

# ---- objects
ob_cube_002 = bpy.data.objects.new('Cube.002', me_cube_002)
ob_cube_001 = bpy.data.objects.new('Cube.001', me_cube_001)
ob_cube = bpy.data.objects.new('Cube', me_cube)
ob_lamp = bpy.data.objects.new('Lamp', light_lamp)
ob_camera = bpy.data.objects.new('Camera', cam_camera)

# ---- transforms, parenting, visibility, modifiers, constraints
ob_cube_002.location = (-0.1899, -0.1148, 1.982)
ob_cube_002.scale = (1.354, 5.383, 2.0)
ob_cube_002.lock_rotations_4d = False
ob_cube_002.empty_display_type = 'ARROWS'
ob_cube_002.lineart.crease_threshold = 0.0
ob_cube_001.location = (-0.1899, -0.1148, 1.982)
ob_cube_001.scale = (1.354, 5.383, 2.0)
ob_cube_001.lock_rotations_4d = False
ob_cube_001.empty_display_type = 'ARROWS'
ob_cube_001.lineart.crease_threshold = 0.0
ob_cube.location = (0.0, 0.0, 2.0)
ob_cube.scale = (1.0, 5.0, 2.0)
ob_cube.lock_rotations_4d = False
ob_cube.empty_display_type = 'ARROWS'
ob_cube.lineart.crease_threshold = 0.0
ob_lamp.location = (3.509, -3.596, 5.3)
ob_lamp.rotation_euler = (1.722, 0.2034, 1.777)
ob_lamp.lock_rotations_4d = False
ob_lamp.empty_display_type = 'ARROWS'
ob_lamp.color = (0.0, 0.0, 0.0, 0.0)
ob_lamp.lineart.crease_threshold = 0.0
ob_camera.location = (7.481, -6.508, 5.344)
ob_camera.rotation_euler = (1.109, 0.0, 0.8149)
ob_camera.lock_rotations_4d = False
ob_camera.empty_display_type = 'ARROWS'
ob_camera.color = (0.0, 0.0, 0.0, 0.0)
ob_camera.display_type = 'WIRE'
ob_camera.lineart.crease_threshold = 0.0

# ---- collection membership
col_collection_1.objects.link(ob_cube_002)
col_collection_1.objects.link(ob_cube_001)
col_collection_1.objects.link(ob_cube)
col_collection_1.objects.link(ob_lamp)
col_collection_1.objects.link(ob_camera)

# ---- scene / render settings (as saved in the file)
scene.camera = ob_camera
scene.frame_start = 1; scene.frame_end = 250; scene.frame_set(0)
scene.render.engine = 'BLENDER_EEVEE_NEXT'
scene.render.resolution_percentage = 50
scene.render.dither_intensity = 0.0
scene.cycles.use_denoising = False
scene.cycles.samples = 10
scene.cycles.sampling_pattern = 'TABULATED_SOBOL'
scene.cycles.light_sampling_threshold = 0.0
scene.cycles.use_adaptive_sampling = False
scene.cycles.use_light_tree = False
scene.cycles.blur_glossy = 0.0
scene.cycles.pixel_filter_type = 'GAUSSIAN'
scene.cycles.sample_clamp_indirect = 0.0
scene.view_settings.view_transform = 'Standard'
bpy.context.view_layer.update()
